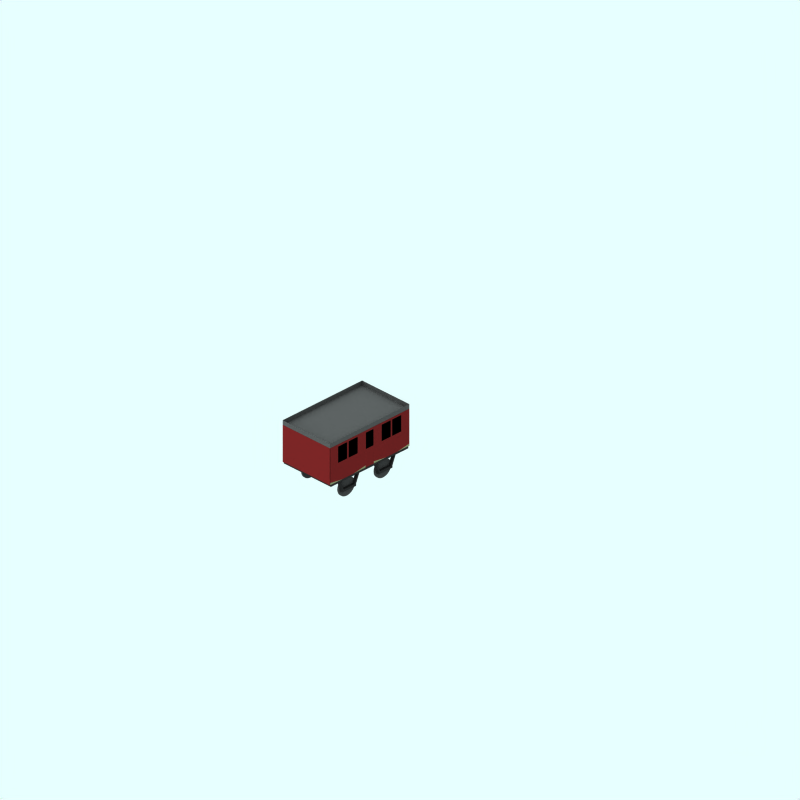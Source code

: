 # Source: 4wheel-tpo-mr.blend  (saved by Blender 2.59.0; exported with 4.5.12 LTS)
import bpy
from mathutils import Matrix  # noqa: F401  (used for matrix-valued properties, if any)

bpy.ops.wm.read_factory_settings(use_empty=True)
scene = bpy.context.scene
scene.name = 'Scene'

# ---- collections
col_collection_1 = bpy.data.collections.new('Collection 1'); scene.collection.children.link(col_collection_1)
col_collection_2 = bpy.data.collections.new('Collection 2'); scene.collection.children.link(col_collection_2)
col_collection_3 = bpy.data.collections.new('Collection 3'); scene.collection.children.link(col_collection_3)
col_collection_11 = bpy.data.collections.new('Collection 11'); scene.collection.children.link(col_collection_11)
col_collection_11.hide_render = True
col_collection_11.hide_viewport = True

# ---- materials (node trees are filled in below, after node groups)
mat_interior = bpy.data.materials.new('Interior')
mat_interior.alpha_threshold = 0.0
mat_interior.preview_render_type = 'FLAT'
mat_interior.diffuse_color = (0.0, 0.0, 0.0, 1.0)
mat_interior.roughness = 0.5
mat_interior.line_color = (0.0, 0.0, 0.0, 1.0)
mat_maincolour1 = bpy.data.materials.new('MainColour1')
mat_maincolour1.alpha_threshold = 0.0
mat_maincolour1.preview_render_type = 'CUBE'
mat_maincolour1.diffuse_color = (0.35, 0.1008, 0.1008, 1.0)
mat_maincolour1.specular_color = (1.0, 0.9999, 0.9999)
mat_maincolour1.roughness = 0.5
mat_maincolour1.line_color = (0.0, 0.0, 0.0, 1.0)
mat_maincolour3 = bpy.data.materials.new('MainColour3')
mat_maincolour3.alpha_threshold = 0.0
mat_maincolour3.preview_render_type = 'FLAT'
mat_maincolour3.diffuse_color = (0.4168, 0.435, 0.3154, 1.0)
mat_maincolour3.roughness = 0.5
mat_maincolour3.line_color = (0.0, 0.0, 0.0, 1.0)
mat_roof = bpy.data.materials.new('Roof')
mat_roof.alpha_threshold = 0.0
mat_roof.preview_render_type = 'FLAT'
mat_roof.diffuse_color = (0.2513, 0.2513, 0.2513, 1.0)
mat_roof.roughness = 0.5
mat_roof.line_color = (0.0, 0.0, 0.0, 1.0)
mat_underframe = bpy.data.materials.new('Underframe')
mat_underframe.alpha_threshold = 0.0
mat_underframe.preview_render_type = 'FLAT'
mat_underframe.diffuse_color = (0.1334, 0.1334, 0.1334, 1.0)
mat_underframe.roughness = 0.5
mat_underframe.line_color = (0.0, 0.0, 0.0, 1.0)
mat_wheel = bpy.data.materials.new('wheel')
mat_wheel.alpha_threshold = 0.0
mat_wheel.preview_render_type = 'FLAT'
mat_wheel.diffuse_color = (0.2144, 0.2144, 0.2144, 1.0)
mat_wheel.roughness = 0.5
mat_wheel.line_color = (0.0, 0.0, 0.0, 1.0)
mat_underframe_001 = bpy.data.materials.new('Underframe.001')
mat_underframe_001.alpha_threshold = 0.0
mat_underframe_001.diffuse_color = (0.1067, 0.1067, 0.1067, 1.0)
mat_underframe_001.specular_color = (0.5, 0.5, 0.5)
mat_underframe_001.roughness = 0.5
mat_underframe_001.line_color = (0.0, 0.0, 0.0, 1.0)

# ---- material node trees

# ---- world
world_world = bpy.data.worlds.new('World'); scene.world = world_world
world_world.color = (0.9059, 1.0, 1.0)
world_world.use_sun_shadow = False
world_world.sun_shadow_jitter_overblur = 0.0
world_world.cycles.sampling_method = 'MANUAL'
world_world.cycles.sample_map_resolution = 256

# ---- cameras
cam_camera_001 = bpy.data.cameras.new('Camera.001')
cam_camera_001.type = 'ORTHO'
cam_camera_001.passepartout_alpha = 0.2
cam_camera_001.clip_end = 100.0
cam_camera_001.lens = 35.0
cam_camera_001.ortho_scale = 24.0
cam_camera_001.display_size = 5.91
cam_camera_001.show_passepartout = False
cam_camera_001.show_safe_areas = True
cam_camera_001.dof.focus_distance = 0.0
cam_camera_001.dof.aperture_fstop = 128.0

# ---- lights
light_lamp = bpy.data.lights.new('Lamp', 'SUN')
light_lamp.transmission_factor = 0.0
light_lamp.angle = 1.571
light_lamp.energy = 0.028
light_lamp.shadow_buffer_clip_start = 0.5
light_lamp.shadow_soft_size = 1.0
light_lamp.shadow_cascade_max_distance = 1000.0
light_lamp.cycles.use_multiple_importance_sampling = False

# ---- meshes
me_plane_014 = bpy.data.meshes.new('Plane.014')
me_plane_014.from_pydata([(-0.22, 2.7, 0.99), (-0.22, 1.3, 0.99), (-4.06, 1.3, 0.99), (-4.06, 2.7, 0.99)], [], [(0, 3, 2, 1)])
me_plane_014.materials.append(mat_interior)
me_plane_014.use_remesh_preserve_volume = False
me_plane_014.use_remesh_preserve_attributes = False
me_plane_014.use_mirror_vertex_groups = False
me_plane_014.update()
me_plane_015 = bpy.data.meshes.new('Plane.015')
me_plane_015.from_pydata([(-2.77, 1.83, 1.0), (-2.77, 1.23, 1.0), (-4.07, 1.23, 1.0), (-4.07, 1.83, 1.0), (-3.62, 1.73, 1.0), (-3.62, 1.13, 1.0), (-3.215, 1.73, 1.0), (-3.215, 1.13, 1.0)], [], [(5, 7, 6, 4), (3, 2, 5, 4), (0, 6, 7, 1)])
me_plane_015.materials.append(mat_maincolour1)
me_plane_015.use_remesh_preserve_volume = False
me_plane_015.use_remesh_preserve_attributes = False
me_plane_015.use_mirror_vertex_groups = False
me_plane_015.update()
me_plane_011 = bpy.data.meshes.new('Plane.011')
me_plane_011.from_pydata([(-4.07, 1.83, 1.0), (-4.07, 1.93, 1.0), (-3.452, 1.93, 1.0), (-3.62, 1.73, 1.0), (-4.005, 1.93, 1.0), (-4.005, 2.63, 1.0), (-4.07, 2.63, 1.0), (-4.07, 2.73, 1.0), (-3.62, 2.73, 1.0), (-3.774, 1.93, 1.0), (-3.452, 2.63, 1.0), (-3.774, 2.63, 1.0), (-3.065, 2.63, 1.0), (-3.387, 2.63, 1.0), (-3.065, 1.93, 1.0), (-3.22, 2.73, 1.0), (-2.769, 2.73, 1.0), (-2.769, 2.63, 1.0), (-2.834, 2.63, 1.0), (-2.834, 1.93, 1.0), (-3.219, 1.73, 1.0), (-3.387, 1.93, 1.0), (-2.769, 1.93, 1.0), (-2.769, 1.83, 1.0)], [], [(4, 0, 3), (1, 0, 4), (1, 4, 5, 6), (6, 5, 8, 7), (2, 9, 3), (9, 4, 3), (5, 11, 10, 8), (18, 12, 13, 15), (14, 19, 20), (21, 14, 20), (17, 18, 15, 16), (22, 19, 18, 17), (22, 23, 19), (19, 23, 20), (2, 3, 20, 21), (2, 21, 13, 10), (8, 10, 13, 15), (4, 9, 11, 5), (12, 18, 19, 14)])
me_plane_011.materials.append(mat_maincolour1)
me_plane_011.use_remesh_preserve_volume = False
me_plane_011.use_remesh_preserve_attributes = False
me_plane_011.use_mirror_vertex_groups = False
me_plane_011.update()
me_plane_010 = bpy.data.meshes.new('Plane.010')
me_plane_010.from_pydata([(-2.32, 1.93, 1.0), (-2.32, 1.73, 1.0), (-1.915, 1.93, 1.0), (-1.915, 1.73, 1.0), (-2.298, 1.93, 1.0), (-1.936, 1.93, 1.0), (-1.936, 2.63, 1.0), (-1.915, 2.63, 1.0), (-2.32, 2.63, 1.0), (-2.298, 2.63, 1.0), (-1.915, 2.73, 1.0), (-2.32, 2.73, 1.0)], [], [(4, 1, 3), (4, 0, 1), (2, 5, 3), (5, 4, 3), (5, 2, 7, 6), (0, 4, 9, 8), (6, 10, 11, 9), (8, 9, 11), (6, 7, 10)])
me_plane_010.materials.append(mat_maincolour1)
me_plane_010.use_remesh_preserve_volume = False
me_plane_010.use_remesh_preserve_attributes = False
me_plane_010.use_mirror_vertex_groups = False
me_plane_010.update()
me_plane_009 = bpy.data.meshes.new('Plane.009')
me_plane_009.from_pydata([(-2.32, 1.73, 1.0), (-2.32, 1.13, 1.0), (-1.915, 1.73, 1.0), (-1.915, 1.13, 1.0)], [], [(2, 0, 1, 3)])
me_plane_009.materials.append(mat_maincolour1)
me_plane_009.use_remesh_preserve_volume = False
me_plane_009.use_remesh_preserve_attributes = False
me_plane_009.use_mirror_vertex_groups = False
me_plane_009.update()
me_plane_008 = bpy.data.meshes.new('Plane.008')
me_plane_008.from_pydata([(-2.77, 1.23, 1.0), (-4.07, 1.23, 1.0), (-3.62, 1.13, 1.0), (-3.215, 1.13, 1.0), (-2.77, 1.13, 1.0), (-4.07, 1.13, 1.0)], [(2, 3)], [(1, 5, 2), (0, 3, 4)])
me_plane_008.materials.append(mat_maincolour3)
me_plane_008.use_remesh_preserve_volume = False
me_plane_008.use_remesh_preserve_attributes = False
me_plane_008.use_mirror_vertex_groups = False
me_plane_008.update()
me_plane_006 = bpy.data.meshes.new('Plane.006')
me_plane_006.from_pydata([(-2.77, 1.23, 1.0), (-4.07, 1.23, 1.0), (-3.62, 1.13, 1.0), (-3.215, 1.13, 1.0), (-2.77, 1.13, 1.0), (-4.07, 1.13, 1.0)], [(2, 3)], [(1, 5, 2), (0, 3, 4)])
me_plane_006.materials.append(mat_maincolour3)
me_plane_006.use_remesh_preserve_volume = False
me_plane_006.use_remesh_preserve_attributes = False
me_plane_006.use_mirror_vertex_groups = False
me_plane_006.update()
me_plane_005 = bpy.data.meshes.new('Plane.005')
me_plane_005.from_pydata([(-4.07, 1.83, 1.0), (-4.07, 1.93, 1.0), (-3.452, 1.93, 1.0), (-3.62, 1.73, 1.0), (-4.005, 1.93, 1.0), (-4.005, 2.63, 1.0), (-4.07, 2.63, 1.0), (-4.07, 2.73, 1.0), (-3.62, 2.73, 1.0), (-3.774, 1.93, 1.0), (-3.452, 2.63, 1.0), (-3.774, 2.63, 1.0), (-3.065, 2.63, 1.0), (-3.387, 2.63, 1.0), (-3.065, 1.93, 1.0), (-3.22, 2.73, 1.0), (-2.769, 2.73, 1.0), (-2.769, 2.63, 1.0), (-2.834, 2.63, 1.0), (-2.834, 1.93, 1.0), (-3.219, 1.73, 1.0), (-3.387, 1.93, 1.0), (-2.769, 1.93, 1.0), (-2.769, 1.83, 1.0)], [], [(4, 0, 3), (1, 0, 4), (1, 4, 5, 6), (6, 5, 8, 7), (2, 9, 3), (9, 4, 3), (5, 11, 10, 8), (18, 12, 13, 15), (14, 19, 20), (21, 14, 20), (17, 18, 15, 16), (22, 19, 18, 17), (22, 23, 19), (19, 23, 20), (2, 3, 20, 21), (2, 21, 13, 10), (8, 10, 13, 15), (4, 9, 11, 5), (12, 18, 19, 14)])
me_plane_005.materials.append(mat_maincolour1)
me_plane_005.use_remesh_preserve_volume = False
me_plane_005.use_remesh_preserve_attributes = False
me_plane_005.use_mirror_vertex_groups = False
me_plane_005.update()
me_plane_004 = bpy.data.meshes.new('Plane.004')
me_plane_004.from_pydata([(-2.77, 1.83, 1.0), (-2.77, 1.23, 1.0), (-4.07, 1.23, 1.0), (-4.07, 1.83, 1.0), (-3.62, 1.73, 1.0), (-3.62, 1.13, 1.0), (-3.215, 1.73, 1.0), (-3.215, 1.13, 1.0)], [], [(5, 7, 6, 4), (3, 2, 5, 4), (0, 6, 7, 1)])
me_plane_004.materials.append(mat_maincolour1)
me_plane_004.use_remesh_preserve_volume = False
me_plane_004.use_remesh_preserve_attributes = False
me_plane_004.use_mirror_vertex_groups = False
me_plane_004.update()
me_plane_003 = bpy.data.meshes.new('Plane.003')
me_plane_003.from_pydata([(-2.77, 1.83, 1.0), (-2.77, 1.23, 1.0), (-4.07, 1.23, 1.0), (-4.07, 1.83, 1.0), (-3.62, 1.73, 1.0), (-3.62, 1.13, 1.0), (-3.215, 1.73, 1.0), (-3.215, 1.13, 1.0)], [], [(5, 7, 6, 4), (3, 2, 5, 4), (0, 6, 7, 1)])
me_plane_003.materials.append(mat_maincolour1)
me_plane_003.use_remesh_preserve_volume = False
me_plane_003.use_remesh_preserve_attributes = False
me_plane_003.use_mirror_vertex_groups = False
me_plane_003.update()
me_plane_001 = bpy.data.meshes.new('Plane.001')
me_plane_001.from_pydata([(-4.07, 1.83, 1.0), (-4.07, 1.93, 1.0), (-3.452, 1.93, 1.0), (-3.62, 1.73, 1.0), (-4.005, 1.93, 1.0), (-4.005, 2.63, 1.0), (-4.07, 2.63, 1.0), (-4.07, 2.73, 1.0), (-3.62, 2.73, 1.0), (-3.774, 1.93, 1.0), (-3.452, 2.63, 1.0), (-3.774, 2.63, 1.0), (-3.065, 2.63, 1.0), (-3.387, 2.63, 1.0), (-3.065, 1.93, 1.0), (-3.22, 2.73, 1.0), (-2.769, 2.73, 1.0), (-2.769, 2.63, 1.0), (-2.834, 2.63, 1.0), (-2.834, 1.93, 1.0), (-3.219, 1.73, 1.0), (-3.387, 1.93, 1.0), (-2.769, 1.93, 1.0), (-2.769, 1.83, 1.0)], [], [(4, 0, 3), (1, 0, 4), (1, 4, 5, 6), (6, 5, 8, 7), (2, 9, 3), (9, 4, 3), (5, 11, 10, 8), (18, 12, 13, 15), (14, 19, 20), (21, 14, 20), (17, 18, 15, 16), (22, 19, 18, 17), (22, 23, 19), (19, 23, 20), (2, 3, 20, 21), (2, 21, 13, 10), (8, 10, 13, 15), (4, 9, 11, 5), (12, 18, 19, 14)])
me_plane_001.materials.append(mat_maincolour1)
me_plane_001.use_remesh_preserve_volume = False
me_plane_001.use_remesh_preserve_attributes = False
me_plane_001.use_mirror_vertex_groups = False
me_plane_001.update()
me_plane = bpy.data.meshes.new('Plane')
me_plane.from_pydata([(-2.77, 1.23, 1.0), (-4.07, 1.23, 1.0), (-3.62, 1.13, 1.0), (-3.215, 1.13, 1.0), (-2.77, 1.13, 1.0), (-4.07, 1.13, 1.0)], [(2, 3)], [(1, 5, 2), (0, 3, 4)])
me_plane.materials.append(mat_maincolour3)
me_plane.use_remesh_preserve_volume = False
me_plane.use_remesh_preserve_attributes = False
me_plane.use_mirror_vertex_groups = False
me_plane.update()
me_plane_088 = bpy.data.meshes.new('Plane.088')
me_plane_088.from_pydata([(1.0, 1.83, 0.17), (1.0, 1.13, 0.17), (-1.0, 1.13, 0.17), (-1.0, 1.83, 0.17)], [], [(0, 3, 2, 1)])
me_plane_088.materials.append(mat_maincolour1)
me_plane_088.use_remesh_preserve_volume = False
me_plane_088.use_remesh_preserve_attributes = False
me_plane_088.use_mirror_vertex_groups = False
me_plane_088.update()
me_plane_087 = bpy.data.meshes.new('Plane.087')
me_plane_087.from_pydata([(1.0, 2.73, 0.17), (1.0, 1.83, 0.17), (-1.0, 1.83, 0.17), (-1.0, 2.73, 0.17)], [], [(0, 3, 2, 1)])
me_plane_087.materials.append(mat_maincolour1)
me_plane_087.use_remesh_preserve_volume = False
me_plane_087.use_remesh_preserve_attributes = False
me_plane_087.use_mirror_vertex_groups = False
me_plane_087.update()
me_plane_086 = bpy.data.meshes.new('Plane.086')
me_plane_086.from_pydata([(1.0, 2.73, 4.07), (1.0, 1.83, 4.07), (-1.0, 1.83, 4.07), (-1.0, 2.73, 4.07)], [], [(0, 3, 2, 1)])
me_plane_086.materials.append(mat_maincolour1)
me_plane_086.use_remesh_preserve_volume = False
me_plane_086.use_remesh_preserve_attributes = False
me_plane_086.use_mirror_vertex_groups = False
me_plane_086.update()
me_plane_047 = bpy.data.meshes.new('Plane.047')
me_plane_047.from_pydata([(-2.32, 1.93, 1.0), (-2.32, 1.73, 1.0), (-1.915, 1.93, 1.0), (-1.915, 1.73, 1.0), (-2.298, 1.93, 1.0), (-1.936, 1.93, 1.0), (-1.936, 2.63, 1.0), (-1.915, 2.63, 1.0), (-2.32, 2.63, 1.0), (-2.298, 2.63, 1.0), (-1.915, 2.73, 1.0), (-2.32, 2.73, 1.0)], [], [(4, 1, 3), (4, 0, 1), (2, 5, 3), (5, 4, 3), (5, 2, 7, 6), (0, 4, 9, 8), (6, 10, 11, 9), (8, 9, 11), (6, 7, 10)])
me_plane_047.materials.append(mat_maincolour1)
me_plane_047.use_remesh_preserve_volume = False
me_plane_047.use_remesh_preserve_attributes = False
me_plane_047.use_mirror_vertex_groups = False
me_plane_047.update()
me_plane_040 = bpy.data.meshes.new('Plane.040')
me_plane_040.from_pydata([(-0.22, 2.7, 0.99), (-0.22, 1.3, 0.99), (-4.06, 1.3, 0.99), (-4.06, 2.7, 0.99)], [], [(0, 3, 2, 1)])
me_plane_040.materials.append(mat_interior)
me_plane_040.use_remesh_preserve_volume = False
me_plane_040.use_remesh_preserve_attributes = False
me_plane_040.use_mirror_vertex_groups = False
me_plane_040.update()
me_plane_036 = bpy.data.meshes.new('Plane.036')
me_plane_036.from_pydata([(-2.77, 1.23, 1.0), (-4.07, 1.23, 1.0), (-3.62, 1.13, 1.0), (-3.215, 1.13, 1.0), (-2.77, 1.13, 1.0), (-4.07, 1.13, 1.0)], [(2, 3)], [(1, 5, 2), (0, 3, 4)])
me_plane_036.materials.append(mat_maincolour3)
me_plane_036.use_remesh_preserve_volume = False
me_plane_036.use_remesh_preserve_attributes = False
me_plane_036.use_mirror_vertex_groups = False
me_plane_036.update()
me_plane_035 = bpy.data.meshes.new('Plane.035')
me_plane_035.from_pydata([(1.0, -0.17, 2.73), (1.0, -4.07, 2.73), (-1.0, -4.07, 2.73), (-1.0, -0.17, 2.73), (1.0, -4.07, 2.93), (-1.0, -4.07, 2.93), (1.0, -0.17, 2.93), (-1.0, -0.17, 2.93)], [], [(0, 3, 2, 1), (1, 2, 5, 4), (0, 1, 4, 6), (3, 0, 6, 7), (2, 3, 7, 5)])
me_plane_035.materials.append(mat_roof)
me_plane_035.use_remesh_preserve_volume = False
me_plane_035.use_remesh_preserve_attributes = False
me_plane_035.use_mirror_vertex_groups = False
me_plane_035.update()
me_plane_024 = bpy.data.meshes.new('Plane.024')
me_plane_024.from_pydata([(-2.32, 1.73, 1.0), (-2.32, 1.13, 1.0), (-1.915, 1.73, 1.0), (-1.915, 1.13, 1.0)], [], [(2, 0, 1, 3)])
me_plane_024.materials.append(mat_maincolour1)
me_plane_024.use_remesh_preserve_volume = False
me_plane_024.use_remesh_preserve_attributes = False
me_plane_024.use_mirror_vertex_groups = False
me_plane_024.update()
me_plane_019 = bpy.data.meshes.new('Plane.019')
me_plane_019.from_pydata([(-2.32, 1.93, 1.0), (-2.32, 1.73, 1.0), (-1.915, 1.93, 1.0), (-1.915, 1.73, 1.0), (-2.298, 1.93, 1.0), (-1.936, 1.93, 1.0), (-1.936, 2.63, 1.0), (-1.915, 2.63, 1.0), (-2.32, 2.63, 1.0), (-2.298, 2.63, 1.0), (-1.915, 2.73, 1.0), (-2.32, 2.73, 1.0)], [], [(4, 1, 3), (4, 0, 1), (2, 5, 3), (5, 4, 3), (5, 2, 7, 6), (0, 4, 9, 8), (6, 10, 11, 9), (8, 9, 11), (6, 7, 10)])
me_plane_019.materials.append(mat_maincolour1)
me_plane_019.use_remesh_preserve_volume = False
me_plane_019.use_remesh_preserve_attributes = False
me_plane_019.use_mirror_vertex_groups = False
me_plane_019.update()
me_plane_013 = bpy.data.meshes.new('Plane.013')
me_plane_013.from_pydata([(-4.07, 1.83, 1.0), (-4.07, 1.93, 1.0), (-3.452, 1.93, 1.0), (-3.62, 1.73, 1.0), (-4.005, 1.93, 1.0), (-4.005, 2.63, 1.0), (-4.07, 2.63, 1.0), (-4.07, 2.73, 1.0), (-3.62, 2.73, 1.0), (-3.774, 1.93, 1.0), (-3.452, 2.63, 1.0), (-3.774, 2.63, 1.0), (-3.065, 2.63, 1.0), (-3.387, 2.63, 1.0), (-3.065, 1.93, 1.0), (-3.22, 2.73, 1.0), (-2.769, 2.73, 1.0), (-2.769, 2.63, 1.0), (-2.834, 2.63, 1.0), (-2.834, 1.93, 1.0), (-3.219, 1.73, 1.0), (-3.387, 1.93, 1.0), (-2.769, 1.93, 1.0), (-2.769, 1.83, 1.0)], [], [(4, 0, 3), (1, 0, 4), (1, 4, 5, 6), (6, 5, 8, 7), (2, 9, 3), (9, 4, 3), (5, 11, 10, 8), (18, 12, 13, 15), (14, 19, 20), (21, 14, 20), (17, 18, 15, 16), (22, 19, 18, 17), (22, 23, 19), (19, 23, 20), (2, 3, 20, 21), (2, 21, 13, 10), (8, 10, 13, 15), (4, 9, 11, 5), (12, 18, 19, 14)])
me_plane_013.materials.append(mat_maincolour1)
me_plane_013.use_remesh_preserve_volume = False
me_plane_013.use_remesh_preserve_attributes = False
me_plane_013.use_mirror_vertex_groups = False
me_plane_013.update()
me_plane_012 = bpy.data.meshes.new('Plane.012')
me_plane_012.from_pydata([(-2.77, 1.83, 1.0), (-2.77, 1.23, 1.0), (-4.07, 1.23, 1.0), (-4.07, 1.83, 1.0), (-3.62, 1.73, 1.0), (-3.62, 1.13, 1.0), (-3.215, 1.73, 1.0), (-3.215, 1.13, 1.0)], [], [(5, 7, 6, 4), (3, 2, 5, 4), (0, 6, 7, 1)])
me_plane_012.materials.append(mat_maincolour1)
me_plane_012.use_remesh_preserve_volume = False
me_plane_012.use_remesh_preserve_attributes = False
me_plane_012.use_mirror_vertex_groups = False
me_plane_012.update()
me_plane_007 = bpy.data.meshes.new('Plane.007')
me_plane_007.from_pydata([(1.0, 1.83, 4.07), (1.0, 1.13, 4.07), (-1.0, 1.13, 4.07), (-1.0, 1.83, 4.07)], [], [(0, 3, 2, 1)])
me_plane_007.materials.append(mat_maincolour1)
me_plane_007.use_remesh_preserve_volume = False
me_plane_007.use_remesh_preserve_attributes = False
me_plane_007.use_mirror_vertex_groups = False
me_plane_007.update()
me_cube_076 = bpy.data.meshes.new('Cube.076')
me_cube_076.from_pydata([(-2.325, 0.4422, 0.6991), (-2.325, 0.5422, 0.6991), (-2.325, 0.4422, 0.7991), (-2.325, 0.5422, 0.7991), (-2.995, 0.4422, 0.6991), (-2.995, 0.5422, 0.6991), (-2.995, 0.4422, 0.7991), (-2.995, 0.5422, 0.7991)], [], [(0, 2, 3, 1), (4, 6, 7, 5), (2, 6, 7, 3), (1, 3, 7, 5), (0, 4, 6, 2), (0, 1, 5, 4)])
me_cube_076.materials.append(mat_underframe)
me_cube_076.use_remesh_preserve_volume = False
me_cube_076.use_remesh_preserve_attributes = False
me_cube_076.use_mirror_vertex_groups = False
me_cube_076.update()
me_cube_075 = bpy.data.meshes.new('Cube.075')
me_cube_075.from_pydata([(-2.925, 0.5422, 0.6991), (-3.125, 1.042, 0.6991), (-2.925, 0.5422, 0.7991), (-3.125, 1.042, 0.7991), (-2.995, 0.5422, 0.6991), (-3.195, 1.042, 0.6991), (-2.995, 0.5422, 0.7991), (-3.195, 1.042, 0.7991)], [], [(0, 2, 3, 1), (4, 6, 7, 5), (2, 6, 7, 3), (1, 3, 7, 5), (0, 4, 6, 2), (0, 1, 5, 4)])
me_cube_075.materials.append(mat_underframe)
me_cube_075.use_remesh_preserve_volume = False
me_cube_075.use_remesh_preserve_attributes = False
me_cube_075.use_mirror_vertex_groups = False
me_cube_075.update()
me_cube_074 = bpy.data.meshes.new('Cube.074')
me_cube_074.from_pydata([(2.395, 0.5422, 0.6991), (2.195, 1.042, 0.6991), (2.395, 0.5422, 0.7991), (2.195, 1.042, 0.7991), (2.325, 0.5422, 0.6991), (2.125, 1.042, 0.6991), (2.325, 0.5422, 0.7991), (2.125, 1.042, 0.7991)], [], [(0, 2, 3, 1), (4, 6, 7, 5), (2, 6, 7, 3), (1, 3, 7, 5), (0, 4, 6, 2), (0, 1, 5, 4)])
me_cube_074.materials.append(mat_underframe)
me_cube_074.use_remesh_preserve_volume = False
me_cube_074.use_remesh_preserve_attributes = False
me_cube_074.use_mirror_vertex_groups = False
me_cube_074.update()
me_cube_073 = bpy.data.meshes.new('Cube.073')
me_cube_073.from_pydata([(1.195, 0.5422, 0.6991), (0.995, 1.042, 0.6991), (1.195, 0.5422, 0.7991), (0.995, 1.042, 0.7991), (1.125, 0.5422, 0.6991), (0.925, 1.042, 0.6991), (1.125, 0.5422, 0.7991), (0.925, 1.042, 0.7991)], [], [(0, 2, 3, 1), (4, 6, 7, 5), (2, 6, 7, 3), (1, 3, 7, 5), (0, 4, 6, 2), (0, 1, 5, 4)])
me_cube_073.materials.append(mat_underframe)
me_cube_073.use_remesh_preserve_volume = False
me_cube_073.use_remesh_preserve_attributes = False
me_cube_073.use_mirror_vertex_groups = False
me_cube_073.update()
me_cube_072 = bpy.data.meshes.new('Cube.072')
me_cube_072.from_pydata([(-1.725, 0.5422, 0.6991), (-1.925, 1.042, 0.6991), (-1.725, 0.5422, 0.7991), (-1.925, 1.042, 0.7991), (-1.795, 0.5422, 0.6991), (-1.995, 1.042, 0.6991), (-1.795, 0.5422, 0.7991), (-1.995, 1.042, 0.7991)], [], [(0, 2, 3, 1), (4, 6, 7, 5), (2, 6, 7, 3), (1, 3, 7, 5), (0, 4, 6, 2), (0, 1, 5, 4)])
me_cube_072.materials.append(mat_underframe)
me_cube_072.use_remesh_preserve_volume = False
me_cube_072.use_remesh_preserve_attributes = False
me_cube_072.use_mirror_vertex_groups = False
me_cube_072.update()
me_cube_071 = bpy.data.meshes.new('Cube.071')
me_cube_071.from_pydata([(-1.125, 0.4422, 0.6991), (-1.125, 0.5422, 0.6991), (-1.125, 0.4422, 0.7991), (-1.125, 0.5422, 0.7991), (-1.795, 0.4422, 0.6991), (-1.795, 0.5422, 0.6991), (-1.795, 0.4422, 0.7991), (-1.795, 0.5422, 0.7991)], [], [(0, 2, 3, 1), (4, 6, 7, 5), (2, 6, 7, 3), (1, 3, 7, 5), (0, 4, 6, 2), (0, 1, 5, 4)])
me_cube_071.materials.append(mat_underframe)
me_cube_071.use_remesh_preserve_volume = False
me_cube_071.use_remesh_preserve_attributes = False
me_cube_071.use_mirror_vertex_groups = False
me_cube_071.update()
me_cube_060 = bpy.data.meshes.new('Cube.060')
me_cube_060.from_pydata([(-1.125, 0.4422, 0.6936), (-1.125, 0.5422, 0.6936), (-1.125, 0.4422, 0.7936), (-1.125, 0.5422, 0.7936), (-1.795, 0.4422, 0.6936), (-1.795, 0.5422, 0.6936), (-1.795, 0.4422, 0.7936), (-1.795, 0.5422, 0.7936)], [], [(0, 2, 3, 1), (4, 6, 7, 5), (2, 6, 7, 3), (1, 3, 7, 5), (0, 4, 6, 2), (0, 1, 5, 4)])
me_cube_060.materials.append(mat_underframe)
me_cube_060.use_remesh_preserve_volume = False
me_cube_060.use_remesh_preserve_attributes = False
me_cube_060.use_mirror_vertex_groups = False
me_cube_060.update()
me_cube_059 = bpy.data.meshes.new('Cube.059')
me_cube_059.from_pydata([(-1.725, 0.5422, 0.6936), (-1.925, 1.042, 0.6936), (-1.725, 0.5422, 0.7936), (-1.925, 1.042, 0.7936), (-1.795, 0.5422, 0.6936), (-1.995, 1.042, 0.6936), (-1.795, 0.5422, 0.7936), (-1.995, 1.042, 0.7936)], [], [(0, 2, 3, 1), (4, 6, 7, 5), (2, 6, 7, 3), (1, 3, 7, 5), (0, 4, 6, 2), (0, 1, 5, 4)])
me_cube_059.materials.append(mat_underframe)
me_cube_059.use_remesh_preserve_volume = False
me_cube_059.use_remesh_preserve_attributes = False
me_cube_059.use_mirror_vertex_groups = False
me_cube_059.update()
me_cube_058 = bpy.data.meshes.new('Cube.058')
me_cube_058.from_pydata([(1.195, 0.5422, 0.6936), (0.995, 1.042, 0.6936), (1.195, 0.5422, 0.7936), (0.995, 1.042, 0.7936), (1.125, 0.5422, 0.6936), (0.925, 1.042, 0.6936), (1.125, 0.5422, 0.7936), (0.925, 1.042, 0.7936)], [], [(0, 2, 3, 1), (4, 6, 7, 5), (2, 6, 7, 3), (1, 3, 7, 5), (0, 4, 6, 2), (0, 1, 5, 4)])
me_cube_058.materials.append(mat_underframe)
me_cube_058.use_remesh_preserve_volume = False
me_cube_058.use_remesh_preserve_attributes = False
me_cube_058.use_mirror_vertex_groups = False
me_cube_058.update()
me_cube_057 = bpy.data.meshes.new('Cube.057')
me_cube_057.from_pydata([(2.395, 0.5422, 0.6936), (2.195, 1.042, 0.6936), (2.395, 0.5422, 0.7936), (2.195, 1.042, 0.7936), (2.325, 0.5422, 0.6936), (2.125, 1.042, 0.6936), (2.325, 0.5422, 0.7936), (2.125, 1.042, 0.7936)], [], [(0, 2, 3, 1), (4, 6, 7, 5), (2, 6, 7, 3), (1, 3, 7, 5), (0, 4, 6, 2), (0, 1, 5, 4)])
me_cube_057.materials.append(mat_underframe)
me_cube_057.use_remesh_preserve_volume = False
me_cube_057.use_remesh_preserve_attributes = False
me_cube_057.use_mirror_vertex_groups = False
me_cube_057.update()
me_cube_056 = bpy.data.meshes.new('Cube.056')
me_cube_056.from_pydata([(-2.925, 0.5422, 0.6936), (-3.125, 1.042, 0.6936), (-2.925, 0.5422, 0.7936), (-3.125, 1.042, 0.7936), (-2.995, 0.5422, 0.6936), (-3.195, 1.042, 0.6936), (-2.995, 0.5422, 0.7936), (-3.195, 1.042, 0.7936)], [], [(0, 2, 3, 1), (4, 6, 7, 5), (2, 6, 7, 3), (1, 3, 7, 5), (0, 4, 6, 2), (0, 1, 5, 4)])
me_cube_056.materials.append(mat_underframe)
me_cube_056.use_remesh_preserve_volume = False
me_cube_056.use_remesh_preserve_attributes = False
me_cube_056.use_mirror_vertex_groups = False
me_cube_056.update()
me_cube_055 = bpy.data.meshes.new('Cube.055')
me_cube_055.from_pydata([(-2.325, 0.4422, 0.6936), (-2.325, 0.5422, 0.6936), (-2.325, 0.4422, 0.7936), (-2.325, 0.5422, 0.7936), (-2.995, 0.4422, 0.6936), (-2.995, 0.5422, 0.6936), (-2.995, 0.4422, 0.7936), (-2.995, 0.5422, 0.7936)], [], [(0, 2, 3, 1), (4, 6, 7, 5), (2, 6, 7, 3), (1, 3, 7, 5), (0, 4, 6, 2), (0, 1, 5, 4)])
me_cube_055.materials.append(mat_underframe)
me_cube_055.use_remesh_preserve_volume = False
me_cube_055.use_remesh_preserve_attributes = False
me_cube_055.use_mirror_vertex_groups = False
me_cube_055.update()
me_cylinder_014 = bpy.data.meshes.new('Cylinder.014')
me_cylinder_014.from_pydata([(-1.756, 0.2427, 0.6039), (-1.805, 0.3027, 0.6039), (-1.842, 0.3711, 0.6039), (-1.864, 0.4454, 0.6039), (-1.872, 0.5227, 0.6039), (-1.864, 0.5999, 0.6039), (-1.842, 0.6742, 0.6039), (-1.805, 0.7427, 0.6039), (-1.756, 0.8027, 0.6039), (-1.696, 0.8519, 0.6039), (-1.628, 0.8885, 0.6039), (-1.553, 0.911, 0.6039), (-1.476, 0.9187, 0.6039), (-1.399, 0.911, 0.6039), (-1.324, 0.8885, 0.6039), (-1.256, 0.8519, 0.6039), (-1.196, 0.8027, 0.6039), (-1.147, 0.7427, 0.6039), (-1.11, 0.6742, 0.6039), (-1.088, 0.5999, 0.6039), (-1.08, 0.5227, 0.6039), (-1.088, 0.4454, 0.6039), (-1.11, 0.3711, 0.6039), (-1.147, 0.3027, 0.6039), (-1.196, 0.2427, 0.6039), (-1.256, 0.1934, 0.6039), (-1.324, 0.1568, 0.6039), (-1.399, 0.1343, 0.6039), (-1.476, 0.1267, 0.6039), (-1.553, 0.1343, 0.6039), (-1.628, 0.1568, 0.6039), (-1.696, 0.1934, 0.6039), (-1.756, 0.2427, 0.5439), (-1.805, 0.3027, 0.5439), (-1.842, 0.3711, 0.5439), (-1.864, 0.4454, 0.5439), (-1.872, 0.5227, 0.5439), (-1.864, 0.5999, 0.5439), (-1.842, 0.6742, 0.5439), (-1.805, 0.7427, 0.5439), (-1.756, 0.8027, 0.5439), (-1.696, 0.8519, 0.5439), (-1.628, 0.8885, 0.5439), (-1.553, 0.911, 0.5439), (-1.476, 0.9187, 0.5439), (-1.399, 0.911, 0.5439), (-1.324, 0.8885, 0.5439), (-1.256, 0.8519, 0.5439), (-1.196, 0.8027, 0.5439), (-1.147, 0.7427, 0.5439), (-1.11, 0.6742, 0.5439), (-1.088, 0.5999, 0.5439), (-1.08, 0.5227, 0.5439), (-1.088, 0.4454, 0.5439), (-1.11, 0.3711, 0.5439), (-1.147, 0.3027, 0.5439), (-1.196, 0.2427, 0.5439), (-1.256, 0.1934, 0.5439), (-1.324, 0.1568, 0.5439), (-1.399, 0.1343, 0.5439), (-1.476, 0.1267, 0.5439), (-1.553, 0.1343, 0.5439), (-1.628, 0.1568, 0.5439), (-1.696, 0.1934, 0.5439), (-1.476, 0.5227, 0.6039), (-1.476, 0.5227, 0.5439)], [], [(64, 0, 1), (65, 33, 32), (64, 1, 2), (65, 34, 33), (64, 2, 3), (65, 35, 34), (64, 3, 4), (65, 36, 35), (64, 4, 5), (65, 37, 36), (64, 5, 6), (65, 38, 37), (64, 6, 7), (65, 39, 38), (64, 7, 8), (65, 40, 39), (64, 8, 9), (65, 41, 40), (64, 9, 10), (65, 42, 41), (64, 10, 11), (65, 43, 42), (64, 11, 12), (65, 44, 43), (64, 12, 13), (65, 45, 44), (64, 13, 14), (65, 46, 45), (64, 14, 15), (65, 47, 46), (64, 15, 16), (65, 48, 47), (64, 16, 17), (65, 49, 48), (64, 17, 18), (65, 50, 49), (64, 18, 19), (65, 51, 50), (64, 19, 20), (65, 52, 51), (64, 20, 21), (65, 53, 52), (64, 21, 22), (65, 54, 53), (64, 22, 23), (65, 55, 54), (64, 23, 24), (65, 56, 55), (64, 24, 25), (65, 57, 56), (64, 25, 26), (65, 58, 57), (64, 26, 27), (65, 59, 58), (64, 27, 28), (65, 60, 59), (64, 28, 29), (65, 61, 60), (64, 29, 30), (65, 62, 61), (64, 30, 31), (65, 63, 62), (31, 0, 64), (65, 32, 63), (0, 32, 33, 1), (1, 33, 34, 2), (2, 34, 35, 3), (3, 35, 36, 4), (4, 36, 37, 5), (5, 37, 38, 6), (6, 38, 39, 7), (7, 39, 40, 8), (8, 40, 41, 9), (9, 41, 42, 10), (10, 42, 43, 11), (11, 43, 44, 12), (12, 44, 45, 13), (13, 45, 46, 14), (14, 46, 47, 15), (15, 47, 48, 16), (16, 48, 49, 17), (17, 49, 50, 18), (18, 50, 51, 19), (19, 51, 52, 20), (20, 52, 53, 21), (21, 53, 54, 22), (22, 54, 55, 23), (23, 55, 56, 24), (24, 56, 57, 25), (25, 57, 58, 26), (26, 58, 59, 27), (27, 59, 60, 28), (28, 60, 61, 29), (29, 61, 62, 30), (30, 62, 63, 31), (32, 0, 31, 63)])
me_cylinder_014.materials.append(mat_wheel)
me_cylinder_014.use_remesh_preserve_volume = False
me_cylinder_014.use_remesh_preserve_attributes = False
me_cylinder_014.use_mirror_vertex_groups = False
me_cylinder_014.update()
me_cylinder_013 = bpy.data.meshes.new('Cylinder.013')
me_cylinder_013.from_pydata([(-1.756, 0.2462, -0.5292), (-1.805, 0.3062, -0.5292), (-1.842, 0.3747, -0.5292), (-1.864, 0.449, -0.5292), (-1.872, 0.5262, -0.5292), (-1.864, 0.6035, -0.5292), (-1.842, 0.6778, -0.5292), (-1.805, 0.7462, -0.5292), (-1.756, 0.8062, -0.5292), (-1.696, 0.8555, -0.5292), (-1.628, 0.8921, -0.5292), (-1.553, 0.9146, -0.5292), (-1.476, 0.9222, -0.5292), (-1.399, 0.9146, -0.5292), (-1.324, 0.8921, -0.5292), (-1.256, 0.8555, -0.5292), (-1.196, 0.8062, -0.5292), (-1.147, 0.7462, -0.5292), (-1.11, 0.6778, -0.5292), (-1.088, 0.6035, -0.5292), (-1.08, 0.5262, -0.5292), (-1.088, 0.449, -0.5292), (-1.11, 0.3747, -0.5292), (-1.147, 0.3062, -0.5292), (-1.196, 0.2462, -0.5292), (-1.256, 0.197, -0.5292), (-1.324, 0.1604, -0.5292), (-1.399, 0.1379, -0.5292), (-1.476, 0.1302, -0.5292), (-1.553, 0.1379, -0.5292), (-1.628, 0.1604, -0.5292), (-1.696, 0.197, -0.5292), (-1.756, 0.2462, -0.5892), (-1.805, 0.3062, -0.5892), (-1.842, 0.3747, -0.5892), (-1.864, 0.449, -0.5892), (-1.872, 0.5262, -0.5892), (-1.864, 0.6035, -0.5892), (-1.842, 0.6778, -0.5892), (-1.805, 0.7462, -0.5892), (-1.756, 0.8062, -0.5892), (-1.696, 0.8555, -0.5892), (-1.628, 0.8921, -0.5892), (-1.553, 0.9146, -0.5892), (-1.476, 0.9222, -0.5892), (-1.399, 0.9146, -0.5892), (-1.324, 0.8921, -0.5892), (-1.256, 0.8555, -0.5892), (-1.196, 0.8062, -0.5892), (-1.147, 0.7462, -0.5892), (-1.11, 0.6778, -0.5892), (-1.088, 0.6035, -0.5892), (-1.08, 0.5262, -0.5892), (-1.088, 0.449, -0.5892), (-1.11, 0.3747, -0.5892), (-1.147, 0.3062, -0.5892), (-1.196, 0.2462, -0.5892), (-1.256, 0.197, -0.5892), (-1.324, 0.1604, -0.5892), (-1.399, 0.1379, -0.5892), (-1.476, 0.1302, -0.5892), (-1.553, 0.1379, -0.5892), (-1.628, 0.1604, -0.5892), (-1.696, 0.197, -0.5892), (-1.476, 0.5262, -0.5292), (-1.476, 0.5262, -0.5892)], [], [(64, 0, 1), (65, 33, 32), (64, 1, 2), (65, 34, 33), (64, 2, 3), (65, 35, 34), (64, 3, 4), (65, 36, 35), (64, 4, 5), (65, 37, 36), (64, 5, 6), (65, 38, 37), (64, 6, 7), (65, 39, 38), (64, 7, 8), (65, 40, 39), (64, 8, 9), (65, 41, 40), (64, 9, 10), (65, 42, 41), (64, 10, 11), (65, 43, 42), (64, 11, 12), (65, 44, 43), (64, 12, 13), (65, 45, 44), (64, 13, 14), (65, 46, 45), (64, 14, 15), (65, 47, 46), (64, 15, 16), (65, 48, 47), (64, 16, 17), (65, 49, 48), (64, 17, 18), (65, 50, 49), (64, 18, 19), (65, 51, 50), (64, 19, 20), (65, 52, 51), (64, 20, 21), (65, 53, 52), (64, 21, 22), (65, 54, 53), (64, 22, 23), (65, 55, 54), (64, 23, 24), (65, 56, 55), (64, 24, 25), (65, 57, 56), (64, 25, 26), (65, 58, 57), (64, 26, 27), (65, 59, 58), (64, 27, 28), (65, 60, 59), (64, 28, 29), (65, 61, 60), (64, 29, 30), (65, 62, 61), (64, 30, 31), (65, 63, 62), (31, 0, 64), (65, 32, 63), (0, 32, 33, 1), (1, 33, 34, 2), (2, 34, 35, 3), (3, 35, 36, 4), (4, 36, 37, 5), (5, 37, 38, 6), (6, 38, 39, 7), (7, 39, 40, 8), (8, 40, 41, 9), (9, 41, 42, 10), (10, 42, 43, 11), (11, 43, 44, 12), (12, 44, 45, 13), (13, 45, 46, 14), (14, 46, 47, 15), (15, 47, 48, 16), (16, 48, 49, 17), (17, 49, 50, 18), (18, 50, 51, 19), (19, 51, 52, 20), (20, 52, 53, 21), (21, 53, 54, 22), (22, 54, 55, 23), (23, 55, 56, 24), (24, 56, 57, 25), (25, 57, 58, 26), (26, 58, 59, 27), (27, 59, 60, 28), (28, 60, 61, 29), (29, 61, 62, 30), (30, 62, 63, 31), (32, 0, 31, 63)])
me_cylinder_013.materials.append(mat_wheel)
me_cylinder_013.use_remesh_preserve_volume = False
me_cylinder_013.use_remesh_preserve_attributes = False
me_cylinder_013.use_mirror_vertex_groups = False
me_cylinder_013.update()
me_cylinder_004 = bpy.data.meshes.new('Cylinder.004')
me_cylinder_004.from_pydata([(-14.9, 4.855, -6.183), (-14.95, 4.915, -6.183), (-14.99, 4.984, -6.183), (-15.01, 5.058, -6.183), (-15.02, 5.135, -6.183), (-15.01, 5.212, -6.183), (-14.99, 5.287, -6.183), (-14.95, 5.355, -6.183), (-14.9, 5.415, -6.183), (-14.84, 5.464, -6.183), (-14.77, 5.501, -6.183), (-14.7, 5.524, -6.183), (-14.62, 5.531, -6.183), (-14.54, 5.524, -6.183), (-14.47, 5.501, -6.183), (-14.4, 5.464, -6.183), (-14.34, 5.415, -6.183), (-14.29, 5.355, -6.183), (-14.25, 5.287, -6.183), (-14.23, 5.212, -6.183), (-14.22, 5.135, -6.183), (-14.23, 5.058, -6.183), (-14.25, 4.984, -6.183), (-14.29, 4.915, -6.183), (-14.34, 4.855, -6.183), (-14.4, 4.806, -6.183), (-14.47, 4.769, -6.183), (-14.54, 4.747, -6.183), (-14.62, 4.739, -6.183), (-14.7, 4.747, -6.183), (-14.77, 4.769, -6.183), (-14.84, 4.806, -6.183), (-14.9, 4.855, 6.357), (-14.95, 4.915, 6.357), (-14.99, 4.984, 6.357), (-15.01, 5.058, 6.357), (-15.02, 5.135, 6.357), (-15.01, 5.212, 6.357), (-14.99, 5.287, 6.357), (-14.95, 5.355, 6.357), (-14.9, 5.415, 6.357), (-14.84, 5.464, 6.357), (-14.77, 5.501, 6.357), (-14.7, 5.524, 6.357), (-14.62, 5.531, 6.357), (-14.54, 5.524, 6.357), (-14.47, 5.501, 6.357), (-14.4, 5.464, 6.357), (-14.34, 5.415, 6.357), (-14.29, 5.355, 6.357), (-14.25, 5.287, 6.357), (-14.23, 5.212, 6.357), (-14.22, 5.135, 6.357), (-14.23, 5.058, 6.357), (-14.25, 4.984, 6.357), (-14.29, 4.915, 6.357), (-14.34, 4.855, 6.357), (-14.4, 4.806, 6.357), (-14.47, 4.769, 6.357), (-14.54, 4.747, 6.357), (-14.62, 4.739, 6.357), (-14.7, 4.747, 6.357), (-14.77, 4.769, 6.357), (-14.84, 4.806, 6.357), (-14.62, 5.135, -6.183), (-14.62, 5.135, 6.357)], [], [(64, 0, 1), (65, 33, 32), (64, 1, 2), (65, 34, 33), (64, 2, 3), (65, 35, 34), (64, 3, 4), (65, 36, 35), (64, 4, 5), (65, 37, 36), (64, 5, 6), (65, 38, 37), (64, 6, 7), (65, 39, 38), (64, 7, 8), (65, 40, 39), (64, 8, 9), (65, 41, 40), (64, 9, 10), (65, 42, 41), (64, 10, 11), (65, 43, 42), (64, 11, 12), (65, 44, 43), (64, 12, 13), (65, 45, 44), (64, 13, 14), (65, 46, 45), (64, 14, 15), (65, 47, 46), (64, 15, 16), (65, 48, 47), (64, 16, 17), (65, 49, 48), (64, 17, 18), (65, 50, 49), (64, 18, 19), (65, 51, 50), (64, 19, 20), (65, 52, 51), (64, 20, 21), (65, 53, 52), (64, 21, 22), (65, 54, 53), (64, 22, 23), (65, 55, 54), (64, 23, 24), (65, 56, 55), (64, 24, 25), (65, 57, 56), (64, 25, 26), (65, 58, 57), (64, 26, 27), (65, 59, 58), (64, 27, 28), (65, 60, 59), (64, 28, 29), (65, 61, 60), (64, 29, 30), (65, 62, 61), (64, 30, 31), (65, 63, 62), (31, 0, 64), (65, 32, 63), (0, 32, 33, 1), (1, 33, 34, 2), (2, 34, 35, 3), (3, 35, 36, 4), (4, 36, 37, 5), (5, 37, 38, 6), (6, 38, 39, 7), (7, 39, 40, 8), (8, 40, 41, 9), (9, 41, 42, 10), (10, 42, 43, 11), (11, 43, 44, 12), (12, 44, 45, 13), (13, 45, 46, 14), (14, 46, 47, 15), (15, 47, 48, 16), (16, 48, 49, 17), (17, 49, 50, 18), (18, 50, 51, 19), (19, 51, 52, 20), (20, 52, 53, 21), (21, 53, 54, 22), (22, 54, 55, 23), (23, 55, 56, 24), (24, 56, 57, 25), (25, 57, 58, 26), (26, 58, 59, 27), (27, 59, 60, 28), (28, 60, 61, 29), (29, 61, 62, 30), (30, 62, 63, 31), (32, 0, 31, 63)])
me_cylinder_004.materials.append(mat_underframe)
me_cylinder_004.use_remesh_preserve_volume = False
me_cylinder_004.use_remesh_preserve_attributes = False
me_cylinder_004.use_mirror_vertex_groups = False
me_cylinder_004.update()
me_cylinder_005 = bpy.data.meshes.new('Cylinder.005')
me_cylinder_005.from_pydata([(-26.9, 4.855, -6.183), (-26.95, 4.915, -6.183), (-26.99, 4.984, -6.183), (-27.01, 5.058, -6.183), (-27.02, 5.135, -6.183), (-27.01, 5.212, -6.183), (-26.99, 5.287, -6.183), (-26.95, 5.355, -6.183), (-26.9, 5.415, -6.183), (-26.84, 5.464, -6.183), (-26.77, 5.501, -6.183), (-26.7, 5.524, -6.183), (-26.62, 5.531, -6.183), (-26.54, 5.524, -6.183), (-26.47, 5.501, -6.183), (-26.4, 5.464, -6.183), (-26.34, 5.415, -6.183), (-26.29, 5.355, -6.183), (-26.25, 5.287, -6.183), (-26.23, 5.212, -6.183), (-26.22, 5.135, -6.183), (-26.23, 5.058, -6.183), (-26.25, 4.984, -6.183), (-26.29, 4.915, -6.183), (-26.34, 4.855, -6.183), (-26.4, 4.806, -6.183), (-26.47, 4.769, -6.183), (-26.54, 4.747, -6.183), (-26.62, 4.739, -6.183), (-26.7, 4.747, -6.183), (-26.77, 4.769, -6.183), (-26.84, 4.806, -6.183), (-26.9, 4.855, 6.357), (-26.95, 4.915, 6.357), (-26.99, 4.984, 6.357), (-27.01, 5.058, 6.357), (-27.02, 5.135, 6.357), (-27.01, 5.212, 6.357), (-26.99, 5.287, 6.357), (-26.95, 5.355, 6.357), (-26.9, 5.415, 6.357), (-26.84, 5.464, 6.357), (-26.77, 5.501, 6.357), (-26.7, 5.524, 6.357), (-26.62, 5.531, 6.357), (-26.54, 5.524, 6.357), (-26.47, 5.501, 6.357), (-26.4, 5.464, 6.357), (-26.34, 5.415, 6.357), (-26.29, 5.355, 6.357), (-26.25, 5.287, 6.357), (-26.23, 5.212, 6.357), (-26.22, 5.135, 6.357), (-26.23, 5.058, 6.357), (-26.25, 4.984, 6.357), (-26.29, 4.915, 6.357), (-26.34, 4.855, 6.357), (-26.4, 4.806, 6.357), (-26.47, 4.769, 6.357), (-26.54, 4.747, 6.357), (-26.62, 4.739, 6.357), (-26.7, 4.747, 6.357), (-26.77, 4.769, 6.357), (-26.84, 4.806, 6.357), (-26.62, 5.135, -6.183), (-26.62, 5.135, 6.357)], [], [(64, 0, 1), (65, 33, 32), (64, 1, 2), (65, 34, 33), (64, 2, 3), (65, 35, 34), (64, 3, 4), (65, 36, 35), (64, 4, 5), (65, 37, 36), (64, 5, 6), (65, 38, 37), (64, 6, 7), (65, 39, 38), (64, 7, 8), (65, 40, 39), (64, 8, 9), (65, 41, 40), (64, 9, 10), (65, 42, 41), (64, 10, 11), (65, 43, 42), (64, 11, 12), (65, 44, 43), (64, 12, 13), (65, 45, 44), (64, 13, 14), (65, 46, 45), (64, 14, 15), (65, 47, 46), (64, 15, 16), (65, 48, 47), (64, 16, 17), (65, 49, 48), (64, 17, 18), (65, 50, 49), (64, 18, 19), (65, 51, 50), (64, 19, 20), (65, 52, 51), (64, 20, 21), (65, 53, 52), (64, 21, 22), (65, 54, 53), (64, 22, 23), (65, 55, 54), (64, 23, 24), (65, 56, 55), (64, 24, 25), (65, 57, 56), (64, 25, 26), (65, 58, 57), (64, 26, 27), (65, 59, 58), (64, 27, 28), (65, 60, 59), (64, 28, 29), (65, 61, 60), (64, 29, 30), (65, 62, 61), (64, 30, 31), (65, 63, 62), (31, 0, 64), (65, 32, 63), (0, 32, 33, 1), (1, 33, 34, 2), (2, 34, 35, 3), (3, 35, 36, 4), (4, 36, 37, 5), (5, 37, 38, 6), (6, 38, 39, 7), (7, 39, 40, 8), (8, 40, 41, 9), (9, 41, 42, 10), (10, 42, 43, 11), (11, 43, 44, 12), (12, 44, 45, 13), (13, 45, 46, 14), (14, 46, 47, 15), (15, 47, 48, 16), (16, 48, 49, 17), (17, 49, 50, 18), (18, 50, 51, 19), (19, 51, 52, 20), (20, 52, 53, 21), (21, 53, 54, 22), (22, 54, 55, 23), (23, 55, 56, 24), (24, 56, 57, 25), (25, 57, 58, 26), (26, 58, 59, 27), (27, 59, 60, 28), (28, 60, 61, 29), (29, 61, 62, 30), (30, 62, 63, 31), (32, 0, 31, 63)])
me_cylinder_005.materials.append(mat_underframe)
me_cylinder_005.use_remesh_preserve_volume = False
me_cylinder_005.use_remesh_preserve_attributes = False
me_cylinder_005.use_mirror_vertex_groups = False
me_cylinder_005.update()
me_cylinder_002 = bpy.data.meshes.new('Cylinder.002')
me_cylinder_002.from_pydata([(-2.956, 0.2462, -0.5292), (-3.005, 0.3062, -0.5292), (-3.042, 0.3747, -0.5292), (-3.064, 0.449, -0.5292), (-3.072, 0.5262, -0.5292), (-3.064, 0.6035, -0.5292), (-3.042, 0.6778, -0.5292), (-3.005, 0.7462, -0.5292), (-2.956, 0.8062, -0.5292), (-2.896, 0.8555, -0.5292), (-2.828, 0.8921, -0.5292), (-2.753, 0.9146, -0.5292), (-2.676, 0.9222, -0.5292), (-2.599, 0.9146, -0.5292), (-2.524, 0.8921, -0.5292), (-2.456, 0.8555, -0.5292), (-2.396, 0.8062, -0.5292), (-2.347, 0.7462, -0.5292), (-2.31, 0.6778, -0.5292), (-2.288, 0.6035, -0.5292), (-2.28, 0.5262, -0.5292), (-2.288, 0.449, -0.5292), (-2.31, 0.3747, -0.5292), (-2.347, 0.3062, -0.5292), (-2.396, 0.2462, -0.5292), (-2.456, 0.197, -0.5292), (-2.524, 0.1604, -0.5292), (-2.599, 0.1379, -0.5292), (-2.676, 0.1302, -0.5292), (-2.753, 0.1379, -0.5292), (-2.828, 0.1604, -0.5292), (-2.896, 0.197, -0.5292), (-2.956, 0.2462, -0.5892), (-3.005, 0.3062, -0.5892), (-3.042, 0.3747, -0.5892), (-3.064, 0.449, -0.5892), (-3.072, 0.5262, -0.5892), (-3.064, 0.6035, -0.5892), (-3.042, 0.6778, -0.5892), (-3.005, 0.7462, -0.5892), (-2.956, 0.8062, -0.5892), (-2.896, 0.8555, -0.5892), (-2.828, 0.8921, -0.5892), (-2.753, 0.9146, -0.5892), (-2.676, 0.9222, -0.5892), (-2.599, 0.9146, -0.5892), (-2.524, 0.8921, -0.5892), (-2.456, 0.8555, -0.5892), (-2.396, 0.8062, -0.5892), (-2.347, 0.7462, -0.5892), (-2.31, 0.6778, -0.5892), (-2.288, 0.6035, -0.5892), (-2.28, 0.5262, -0.5892), (-2.288, 0.449, -0.5892), (-2.31, 0.3747, -0.5892), (-2.347, 0.3062, -0.5892), (-2.396, 0.2462, -0.5892), (-2.456, 0.197, -0.5892), (-2.524, 0.1604, -0.5892), (-2.599, 0.1379, -0.5892), (-2.676, 0.1302, -0.5892), (-2.753, 0.1379, -0.5892), (-2.828, 0.1604, -0.5892), (-2.896, 0.197, -0.5892), (-2.676, 0.5262, -0.5292), (-2.676, 0.5262, -0.5892)], [], [(64, 0, 1), (65, 33, 32), (64, 1, 2), (65, 34, 33), (64, 2, 3), (65, 35, 34), (64, 3, 4), (65, 36, 35), (64, 4, 5), (65, 37, 36), (64, 5, 6), (65, 38, 37), (64, 6, 7), (65, 39, 38), (64, 7, 8), (65, 40, 39), (64, 8, 9), (65, 41, 40), (64, 9, 10), (65, 42, 41), (64, 10, 11), (65, 43, 42), (64, 11, 12), (65, 44, 43), (64, 12, 13), (65, 45, 44), (64, 13, 14), (65, 46, 45), (64, 14, 15), (65, 47, 46), (64, 15, 16), (65, 48, 47), (64, 16, 17), (65, 49, 48), (64, 17, 18), (65, 50, 49), (64, 18, 19), (65, 51, 50), (64, 19, 20), (65, 52, 51), (64, 20, 21), (65, 53, 52), (64, 21, 22), (65, 54, 53), (64, 22, 23), (65, 55, 54), (64, 23, 24), (65, 56, 55), (64, 24, 25), (65, 57, 56), (64, 25, 26), (65, 58, 57), (64, 26, 27), (65, 59, 58), (64, 27, 28), (65, 60, 59), (64, 28, 29), (65, 61, 60), (64, 29, 30), (65, 62, 61), (64, 30, 31), (65, 63, 62), (31, 0, 64), (65, 32, 63), (0, 32, 33, 1), (1, 33, 34, 2), (2, 34, 35, 3), (3, 35, 36, 4), (4, 36, 37, 5), (5, 37, 38, 6), (6, 38, 39, 7), (7, 39, 40, 8), (8, 40, 41, 9), (9, 41, 42, 10), (10, 42, 43, 11), (11, 43, 44, 12), (12, 44, 45, 13), (13, 45, 46, 14), (14, 46, 47, 15), (15, 47, 48, 16), (16, 48, 49, 17), (17, 49, 50, 18), (18, 50, 51, 19), (19, 51, 52, 20), (20, 52, 53, 21), (21, 53, 54, 22), (22, 54, 55, 23), (23, 55, 56, 24), (24, 56, 57, 25), (25, 57, 58, 26), (26, 58, 59, 27), (27, 59, 60, 28), (28, 60, 61, 29), (29, 61, 62, 30), (30, 62, 63, 31), (32, 0, 31, 63)])
me_cylinder_002.materials.append(mat_wheel)
me_cylinder_002.use_remesh_preserve_volume = False
me_cylinder_002.use_remesh_preserve_attributes = False
me_cylinder_002.use_mirror_vertex_groups = False
me_cylinder_002.update()
me_cylinder_001 = bpy.data.meshes.new('Cylinder.001')
me_cylinder_001.from_pydata([(-2.956, 0.2427, 0.6039), (-3.005, 0.3027, 0.6039), (-3.042, 0.3711, 0.6039), (-3.064, 0.4454, 0.6039), (-3.072, 0.5227, 0.6039), (-3.064, 0.5999, 0.6039), (-3.042, 0.6742, 0.6039), (-3.005, 0.7427, 0.6039), (-2.956, 0.8027, 0.6039), (-2.896, 0.8519, 0.6039), (-2.828, 0.8885, 0.6039), (-2.753, 0.911, 0.6039), (-2.676, 0.9187, 0.6039), (-2.599, 0.911, 0.6039), (-2.524, 0.8885, 0.6039), (-2.456, 0.8519, 0.6039), (-2.396, 0.8027, 0.6039), (-2.347, 0.7427, 0.6039), (-2.31, 0.6742, 0.6039), (-2.288, 0.5999, 0.6039), (-2.28, 0.5227, 0.6039), (-2.288, 0.4454, 0.6039), (-2.31, 0.3711, 0.6039), (-2.347, 0.3027, 0.6039), (-2.396, 0.2427, 0.6039), (-2.456, 0.1934, 0.6039), (-2.524, 0.1568, 0.6039), (-2.599, 0.1343, 0.6039), (-2.676, 0.1267, 0.6039), (-2.753, 0.1343, 0.6039), (-2.828, 0.1568, 0.6039), (-2.896, 0.1934, 0.6039), (-2.956, 0.2427, 0.5439), (-3.005, 0.3027, 0.5439), (-3.042, 0.3711, 0.5439), (-3.064, 0.4454, 0.5439), (-3.072, 0.5227, 0.5439), (-3.064, 0.5999, 0.5439), (-3.042, 0.6742, 0.5439), (-3.005, 0.7427, 0.5439), (-2.956, 0.8027, 0.5439), (-2.896, 0.8519, 0.5439), (-2.828, 0.8885, 0.5439), (-2.753, 0.911, 0.5439), (-2.676, 0.9187, 0.5439), (-2.599, 0.911, 0.5439), (-2.524, 0.8885, 0.5439), (-2.456, 0.8519, 0.5439), (-2.396, 0.8027, 0.5439), (-2.347, 0.7427, 0.5439), (-2.31, 0.6742, 0.5439), (-2.288, 0.5999, 0.5439), (-2.28, 0.5227, 0.5439), (-2.288, 0.4454, 0.5439), (-2.31, 0.3711, 0.5439), (-2.347, 0.3027, 0.5439), (-2.396, 0.2427, 0.5439), (-2.456, 0.1934, 0.5439), (-2.524, 0.1568, 0.5439), (-2.599, 0.1343, 0.5439), (-2.676, 0.1267, 0.5439), (-2.753, 0.1343, 0.5439), (-2.828, 0.1568, 0.5439), (-2.896, 0.1934, 0.5439), (-2.676, 0.5227, 0.6039), (-2.676, 0.5227, 0.5439)], [], [(64, 0, 1), (65, 33, 32), (64, 1, 2), (65, 34, 33), (64, 2, 3), (65, 35, 34), (64, 3, 4), (65, 36, 35), (64, 4, 5), (65, 37, 36), (64, 5, 6), (65, 38, 37), (64, 6, 7), (65, 39, 38), (64, 7, 8), (65, 40, 39), (64, 8, 9), (65, 41, 40), (64, 9, 10), (65, 42, 41), (64, 10, 11), (65, 43, 42), (64, 11, 12), (65, 44, 43), (64, 12, 13), (65, 45, 44), (64, 13, 14), (65, 46, 45), (64, 14, 15), (65, 47, 46), (64, 15, 16), (65, 48, 47), (64, 16, 17), (65, 49, 48), (64, 17, 18), (65, 50, 49), (64, 18, 19), (65, 51, 50), (64, 19, 20), (65, 52, 51), (64, 20, 21), (65, 53, 52), (64, 21, 22), (65, 54, 53), (64, 22, 23), (65, 55, 54), (64, 23, 24), (65, 56, 55), (64, 24, 25), (65, 57, 56), (64, 25, 26), (65, 58, 57), (64, 26, 27), (65, 59, 58), (64, 27, 28), (65, 60, 59), (64, 28, 29), (65, 61, 60), (64, 29, 30), (65, 62, 61), (64, 30, 31), (65, 63, 62), (31, 0, 64), (65, 32, 63), (0, 32, 33, 1), (1, 33, 34, 2), (2, 34, 35, 3), (3, 35, 36, 4), (4, 36, 37, 5), (5, 37, 38, 6), (6, 38, 39, 7), (7, 39, 40, 8), (8, 40, 41, 9), (9, 41, 42, 10), (10, 42, 43, 11), (11, 43, 44, 12), (12, 44, 45, 13), (13, 45, 46, 14), (14, 46, 47, 15), (15, 47, 48, 16), (16, 48, 49, 17), (17, 49, 50, 18), (18, 50, 51, 19), (19, 51, 52, 20), (20, 52, 53, 21), (21, 53, 54, 22), (22, 54, 55, 23), (23, 55, 56, 24), (24, 56, 57, 25), (25, 57, 58, 26), (26, 58, 59, 27), (27, 59, 60, 28), (28, 60, 61, 29), (29, 61, 62, 30), (30, 62, 63, 31), (32, 0, 31, 63)])
me_cylinder_001.materials.append(mat_wheel)
me_cylinder_001.use_remesh_preserve_volume = False
me_cylinder_001.use_remesh_preserve_attributes = False
me_cylinder_001.use_mirror_vertex_groups = False
me_cylinder_001.update()
me_plane_002 = bpy.data.meshes.new('Plane.002')
me_plane_002.from_pydata([(0.9998, -0.2186, 1.043), (0.9998, -4.019, 1.043), (-1.0, -4.019, 1.043), (-1.0, -0.2186, 1.043), (-1.0, -0.2186, 1.143), (-1.0, -4.019, 1.143), (0.9998, -4.019, 1.143), (0.9998, -0.2186, 1.143)], [], [(0, 3, 2, 1), (2, 3, 4, 5), (3, 0, 7, 4), (0, 1, 6, 7), (1, 2, 5, 6), (5, 4, 7, 6)])
me_plane_002.materials.append(mat_underframe)
me_plane_002.use_remesh_preserve_volume = False
me_plane_002.use_remesh_preserve_attributes = False
me_plane_002.use_mirror_vertex_groups = False
me_plane_002.update()
me_sphere = bpy.data.meshes.new('Sphere')
me_sphere.from_pydata([(-1.333e-06, 1.25e-06, 31.62), (-22.88, 16.62, 14.14), (8.74, 26.9, 14.14), (28.28, 4.856e-07, 14.14), (-8.74, 26.9, -14.14), (22.88, 16.62, -14.14), (-28.28, -7.508e-07, -14.14), (1.432e-06, -1.515e-06, -31.62), (-13.45, 9.772, 26.9), (5.137, 15.81, 26.9), (-8.313, 25.58, 16.63), (-26.9, 5.941e-07, 16.63), (16.63, 1.043e-06, 26.9), (21.76, 15.81, 16.63), (-30.08, 9.772, -1.941e-06), (-18.59, 25.58, -2.13e-06), (4.973e-08, 31.62, -1.581e-06), (18.59, 25.58, -5.047e-07), (30.08, 9.772, 6.886e-07), (-21.76, 15.81, -16.63), (8.313, 25.58, -16.63), (26.9, -8.593e-07, -16.63), (-16.63, -1.308e-06, -26.9), (-5.137, 15.81, -26.9), (13.45, 9.772, -26.9), (-24.33, 17.68, -2.035e-06), (-20.73, 21.1, 7.071), (-21.46, 21.63, -2.082e-06), (-19.66, 23.34, 3.536), (-22.53, 19.39, 3.536), (-22.9, 19.65, -2.059e-06), (-20.02, 23.61, -2.106e-06), (-20.2, 22.22, 5.303), (-19.12, 24.46, 1.768), (-21.63, 20.25, 5.303), (-23.43, 18.53, 1.768), (-20.56, 22.49, 1.768), (-21.1, 21.37, 3.536), (-22.0, 20.51, 1.768), (-22.18, 20.64, -2.071e-06), (-20.74, 22.62, -2.094e-06), (-19.93, 22.78, 4.419), (-19.39, 23.9, 2.652), (-22.08, 19.82, 4.419), (-22.98, 18.96, 2.652), (-21.01, 22.06, 0.8839), (-20.11, 22.92, 2.652), (-21.82, 20.38, 3.536), (-20.38, 22.36, 3.536), (-21.73, 21.07, 0.8839), (-22.26, 19.95, 2.652), (-20.29, 23.05, 0.8839), (-19.57, 24.04, 0.8839), (-19.84, 23.48, 1.768), (-20.83, 21.93, 2.652), (-21.55, 20.94, 2.652), (-21.28, 21.5, 1.768), (-23.16, 19.09, 0.8839), (-22.45, 20.08, 0.8839), (-22.71, 19.52, 1.768), (-21.37, 20.81, 4.419), (-20.65, 21.8, 4.419), (-20.92, 21.24, 5.303), (-6.725, 4.886, 29.26), (-18.17, 13.2, 20.52), (2.569, 7.906, 29.26), (6.939, 21.36, 20.52), (0.2137, 26.24, 15.38), (-15.6, 21.1, 15.38), (-24.89, 8.312, 15.38), (-29.18, 4.886, -7.071), (-26.48, 13.2, 7.071), (-13.66, 26.24, -7.071), (4.37, 29.26, 7.071), (-4.37, 29.26, -7.071), (13.66, 26.24, 7.071), (20.73, 21.1, -7.071), (-25.02, 7.906, -15.38), (-15.25, 21.36, -15.38), (-0.2137, 26.24, -15.38), (15.6, 21.1, -15.38), (-22.45, -1.03e-06, -20.52), (-8.313, -1.412e-06, -29.26), (-6.939, 21.36, -20.52), (-2.569, 7.906, -29.26), (18.17, 13.2, -20.52), (6.725, 4.886, -29.26), (-10.88, 17.68, 21.76), (-4.156, 12.79, 26.9), (-1.588, 20.7, 21.76), (-20.17, 4.886, 21.76), (-28.49, 4.886, 8.313), (-4.156, 28.6, 8.313), (-13.45, 25.58, 8.313), (-9.294, 28.6, -1.855e-06), (-25.92, 12.79, -8.313), (-20.17, 20.7, -8.313), (4.156, 28.6, -8.313), (9.294, 28.6, -1.043e-06), (13.45, 25.58, -8.313), (-13.45, 15.81, -21.76), (-19.19, 7.906, -21.76), (-10.88, 7.906, -26.9), (10.88, 17.68, -21.76), (1.588, 20.7, -21.76), (4.156, 12.79, -26.9), (-19.08, 24.81, 0.4419)], [], [(9, 13, 12), (3, 12, 13), (18, 3, 13), (13, 17, 18), (21, 18, 5), (30, 25, 19), (26, 32, 10), (25, 35, 1), (34, 26, 1), (31, 40, 19), (40, 27, 19), (27, 39, 19), (39, 30, 19), (32, 41, 10), (41, 28, 10), (28, 42, 10), (42, 33, 10), (51, 36, 45), (45, 40, 51), (31, 51, 40), (40, 45, 27), (51, 31, 52), (52, 53, 51), (36, 51, 53), (53, 52, 33), (42, 28, 46), (46, 53, 42), (33, 42, 53), (53, 46, 36), (54, 36, 46), (46, 48, 54), (37, 54, 48), (48, 46, 28), (54, 37, 55), (55, 56, 54), (36, 54, 56), (56, 55, 38), (49, 27, 45), (45, 56, 49), (38, 49, 56), (56, 45, 36), (50, 38, 55), (55, 47, 50), (29, 50, 47), (47, 55, 37), (30, 57, 25), (57, 35, 25), (57, 30, 58), (58, 59, 57), (35, 57, 59), (59, 58, 38), (50, 29, 44), (44, 59, 50), (38, 50, 59), (59, 44, 35), (49, 38, 58), (58, 39, 49), (27, 49, 39), (39, 58, 30), (60, 34, 43), (43, 47, 60), (37, 60, 47), (47, 43, 29), (60, 37, 61), (61, 62, 60), (34, 60, 62), (62, 61, 32), (34, 62, 26), (62, 32, 26), (41, 32, 61), (61, 48, 41), (28, 41, 48), (48, 61, 37), (35, 44, 1), (44, 29, 1), (29, 43, 1), (43, 34, 1), (68, 10, 87), (87, 64, 68), (1, 68, 64), (64, 87, 8), (88, 8, 87), (87, 89, 88), (9, 88, 89), (89, 87, 10), (67, 2, 66), (66, 89, 67), (10, 67, 89), (89, 66, 9), (88, 9, 65), (65, 63, 88), (8, 88, 63), (65, 0, 63), (90, 11, 69), (69, 64, 90), (8, 90, 64), (64, 69, 1), (9, 66, 13), (66, 2, 13), (0, 65, 12), (65, 9, 12), (91, 14, 71), (71, 69, 91), (11, 91, 69), (69, 71, 1), (92, 16, 73), (73, 67, 92), (10, 92, 67), (67, 73, 2), (92, 10, 93), (93, 94, 92), (16, 92, 94), (94, 93, 15), (72, 4, 74), (74, 94, 72), (15, 72, 94), (94, 74, 16), (17, 76, 18), (76, 5, 18), (2, 75, 13), (75, 17, 13), (77, 19, 95), (95, 70, 77), (6, 77, 70), (70, 95, 14), (78, 4, 72), (72, 96, 78), (19, 78, 96), (96, 72, 15), (79, 20, 97), (97, 74, 79), (4, 79, 74), (74, 97, 16), (98, 16, 97), (97, 99, 98), (17, 98, 99), (99, 97, 20), (80, 5, 76), (76, 99, 80), (20, 80, 99), (99, 76, 17), (98, 17, 75), (75, 73, 98), (16, 98, 73), (73, 75, 2), (100, 23, 83), (83, 78, 100), (19, 100, 78), (78, 83, 4), (100, 19, 101), (101, 102, 100), (23, 100, 102), (102, 101, 22), (82, 7, 84), (84, 102, 82), (22, 82, 102), (102, 84, 23), (81, 22, 101), (101, 77, 81), (6, 81, 77), (77, 101, 19), (103, 24, 85), (85, 80, 103), (20, 103, 80), (80, 85, 5), (103, 20, 104), (104, 105, 103), (24, 103, 105), (105, 104, 23), (84, 7, 86), (86, 105, 84), (23, 84, 105), (105, 86, 24), (83, 23, 104), (104, 79, 83), (4, 83, 79), (79, 104, 20), (5, 85, 21), (85, 24, 21), (14, 95, 25), (95, 19, 25), (1, 71, 25), (71, 14, 25), (10, 68, 26), (68, 1, 26), (19, 96, 31), (96, 15, 31), (15, 93, 33), (93, 10, 33), (52, 106, 33), (106, 15, 33), (15, 106, 31), (106, 52, 31)])
me_sphere.use_remesh_preserve_volume = False
me_sphere.use_remesh_preserve_attributes = False
me_sphere.use_mirror_vertex_groups = False
me_sphere.update()
me_plane_002_mesh = bpy.data.meshes.new('Plane_002-mesh')
me_plane_002_mesh.from_pydata([(1.01, 6.985, 0.8426), (1.01, -4.015, 0.8426), (-0.9902, -4.015, 0.8426), (-0.9902, 6.985, 0.8426), (-0.9902, 6.985, 0.9426), (-0.9902, -4.015, 0.9426), (1.01, -4.015, 0.9426), (1.01, 6.985, 0.9426)], [], [(0, 3, 2, 1), (2, 3, 4, 5), (3, 0, 7, 4), (0, 1, 6, 7), (1, 2, 5, 6), (5, 4, 7, 6)])
me_plane_002_mesh.materials.append(mat_underframe_001)
me_plane_002_mesh.use_remesh_preserve_volume = False
me_plane_002_mesh.use_remesh_preserve_attributes = False
me_plane_002_mesh.use_mirror_vertex_groups = False
me_plane_002_mesh.update()

# ---- objects
ob_plane_018 = bpy.data.objects.new('Plane.018', me_plane_014)
ob_plane_017 = bpy.data.objects.new('Plane.017', me_plane_015)
ob_plane_016 = bpy.data.objects.new('Plane.016', me_plane_011)
ob_plane_015 = bpy.data.objects.new('Plane.015', me_plane_010)
ob_plane_014 = bpy.data.objects.new('Plane.014', me_plane_009)
ob_plane_013 = bpy.data.objects.new('Plane.013', me_plane_008)
ob_plane_012 = bpy.data.objects.new('Plane.012', me_plane_006)
ob_plane_007 = bpy.data.objects.new('Plane.007', me_plane_005)
ob_plane_006 = bpy.data.objects.new('Plane.006', me_plane_004)
ob_plane_004 = bpy.data.objects.new('Plane.004', me_plane_003)
ob_plane_003 = bpy.data.objects.new('Plane.003', me_plane_001)
ob_plane = bpy.data.objects.new('Plane', me_plane)
ob_plane_067 = bpy.data.objects.new('Plane.067', me_plane_088)
ob_plane_010 = bpy.data.objects.new('Plane.010', me_plane_087)
ob_plane_066 = bpy.data.objects.new('Plane.066', me_plane_086)
ob_plane_038 = bpy.data.objects.new('Plane.038', me_plane_047)
ob_plane_031 = bpy.data.objects.new('Plane.031', me_plane_040)
ob_plane_011 = bpy.data.objects.new('Plane.011', me_plane_036)
ob_plane_028 = bpy.data.objects.new('Plane.028', me_plane_035)
ob_plane_023 = bpy.data.objects.new('Plane.023', me_plane_024)
ob_plane_008 = bpy.data.objects.new('Plane.008', me_plane_019)
ob_plane_001 = bpy.data.objects.new('Plane.001', me_plane_013)
ob_plane_005 = bpy.data.objects.new('Plane.005', me_plane_012)
ob_plane_009 = bpy.data.objects.new('Plane.009', me_plane_007)
ob_cube_032 = bpy.data.objects.new('Cube.032', me_cube_076)
ob_cube_031 = bpy.data.objects.new('Cube.031', me_cube_075)
ob_cube_030 = bpy.data.objects.new('Cube.030', me_cube_074)
ob_cube_029 = bpy.data.objects.new('Cube.029', me_cube_073)
ob_cube_028 = bpy.data.objects.new('Cube.028', me_cube_072)
ob_cube_027 = bpy.data.objects.new('Cube.027', me_cube_071)
ob_cube_015 = bpy.data.objects.new('Cube.015', me_cube_060)
ob_cube_014 = bpy.data.objects.new('Cube.014', me_cube_059)
ob_cube_013 = bpy.data.objects.new('Cube.013', me_cube_058)
ob_cube_012 = bpy.data.objects.new('Cube.012', me_cube_057)
ob_cube_011 = bpy.data.objects.new('Cube.011', me_cube_056)
ob_cube_010 = bpy.data.objects.new('Cube.010', me_cube_055)
ob_cylinder_005 = bpy.data.objects.new('Cylinder.005', me_cylinder_014)
ob_cylinder_003 = bpy.data.objects.new('Cylinder.003', me_cylinder_013)
ob_cylinder = bpy.data.objects.new('Cylinder', me_cylinder_004)
ob_cylinder_004 = bpy.data.objects.new('Cylinder.004', me_cylinder_005)
ob_cylinder_002 = bpy.data.objects.new('Cylinder.002', me_cylinder_002)
ob_cylinder_001 = bpy.data.objects.new('Cylinder.001', me_cylinder_001)
ob_plane_002 = bpy.data.objects.new('Plane.002', me_plane_002)
ob_camera = bpy.data.objects.new('Camera', cam_camera_001)
ob_sphere = bpy.data.objects.new('Sphere', me_sphere)
ob_lamp_001 = bpy.data.objects.new('Lamp.001', light_lamp)
ob_plane_002_1 = bpy.data.objects.new('Plane_002', me_plane_002_mesh)

# ---- transforms, parenting, visibility, modifiers, constraints
ob_plane_018.location = (-1.886, -0.4601, 2.895e-05)
ob_plane_018.rotation_euler = (1.571, -0.0, 1.571)
ob_plane_018.scale = (0.8631, 0.8, 1.0)
ob_plane_018.lock_rotations_4d = False
ob_plane_018.empty_display_type = 'ARROWS'
ob_plane_018.color = (0.0, 0.0, 0.0, 1.0)
ob_plane_018.lineart.crease_threshold = 0.0
ob_plane_017.location = (-2.01, 0.7374, 2.895e-05)
ob_plane_017.rotation_euler = (1.571, -0.0, 1.571)
ob_plane_017.scale = (1.155, 0.8, 1.0)
ob_plane_017.lock_rotations_4d = False
ob_plane_017.empty_display_type = 'ARROWS'
ob_plane_017.color = (0.0, 0.0, 0.0, 1.0)
ob_plane_017.lineart.crease_threshold = 0.0
ob_plane_016.location = (-2.01, 0.7374, 2.895e-05)
ob_plane_016.rotation_euler = (1.571, -0.0, 1.571)
ob_plane_016.scale = (1.155, 0.8, 1.0)
ob_plane_016.lock_rotations_4d = False
ob_plane_016.empty_display_type = 'ARROWS'
ob_plane_016.color = (0.0, 0.0, 0.0, 1.0)
ob_plane_016.lineart.crease_threshold = 0.0
ob_plane_015.location = (-2.01, -0.4601, 2.895e-05)
ob_plane_015.rotation_euler = (1.571, -0.0, 1.571)
ob_plane_015.scale = (0.8631, 0.8, 1.0)
ob_plane_015.lock_rotations_4d = False
ob_plane_015.empty_display_type = 'ARROWS'
ob_plane_015.color = (0.0, 0.0, 0.0, 1.0)
ob_plane_015.lineart.crease_threshold = 0.0
ob_plane_014.location = (-2.01, -0.4601, 2.895e-05)
ob_plane_014.rotation_euler = (1.571, -0.0, 1.571)
ob_plane_014.scale = (0.8631, 0.8, 1.0)
ob_plane_014.lock_rotations_4d = False
ob_plane_014.empty_display_type = 'ARROWS'
ob_plane_014.color = (0.0, 0.0, 0.0, 1.0)
ob_plane_014.lineart.crease_threshold = 0.0
ob_plane_013.location = (-2.01, 0.7374, 2.895e-05)
ob_plane_013.rotation_euler = (1.571, -0.0, 1.571)
ob_plane_013.scale = (1.155, 0.8, 1.0)
ob_plane_013.lock_rotations_4d = False
ob_plane_013.empty_display_type = 'ARROWS'
ob_plane_013.color = (0.0, 0.0, 0.0, 1.0)
ob_plane_013.lineart.crease_threshold = 0.0
ob_plane_012.location = (-2.01, 2.585, 2.895e-05)
ob_plane_012.rotation_euler = (1.571, -0.0, 1.571)
ob_plane_012.scale = (1.155, 0.8, 1.0)
ob_plane_012.lock_rotations_4d = False
ob_plane_012.empty_display_type = 'ARROWS'
ob_plane_012.color = (0.0, 0.0, 0.0, 1.0)
ob_plane_012.lineart.crease_threshold = 0.0
ob_plane_007.location = (-2.01, 2.585, 2.895e-05)
ob_plane_007.rotation_euler = (1.571, -0.0, 1.571)
ob_plane_007.scale = (1.155, 0.8, 1.0)
ob_plane_007.lock_rotations_4d = False
ob_plane_007.empty_display_type = 'ARROWS'
ob_plane_007.color = (0.0, 0.0, 0.0, 1.0)
ob_plane_007.lineart.crease_threshold = 0.0
ob_plane_006.location = (-2.01, 2.585, 2.895e-05)
ob_plane_006.rotation_euler = (1.571, -0.0, 1.571)
ob_plane_006.scale = (1.155, 0.8, 1.0)
ob_plane_006.lock_rotations_4d = False
ob_plane_006.empty_display_type = 'ARROWS'
ob_plane_006.color = (0.0, 0.0, 0.0, 1.0)
ob_plane_006.lineart.crease_threshold = 0.0
ob_plane_004.location = (1.997e-05, 2.585, 2.895e-05)
ob_plane_004.rotation_euler = (1.571, -0.0, 1.571)
ob_plane_004.scale = (1.155, 0.8, 1.0)
ob_plane_004.lock_rotations_4d = False
ob_plane_004.empty_display_type = 'ARROWS'
ob_plane_004.color = (0.0, 0.0, 0.0, 1.0)
ob_plane_004.lineart.crease_threshold = 0.0
ob_plane_003.location = (1.997e-05, 2.585, 2.895e-05)
ob_plane_003.rotation_euler = (1.571, -0.0, 1.571)
ob_plane_003.scale = (1.155, 0.8, 1.0)
ob_plane_003.lock_rotations_4d = False
ob_plane_003.empty_display_type = 'ARROWS'
ob_plane_003.color = (0.0, 0.0, 0.0, 1.0)
ob_plane_003.lineart.crease_threshold = 0.0
ob_plane.location = (1.997e-05, 2.585, 2.895e-05)
ob_plane.rotation_euler = (1.571, -0.0, 1.571)
ob_plane.scale = (1.155, 0.8, 1.0)
ob_plane.lock_rotations_4d = False
ob_plane.empty_display_type = 'ARROWS'
ob_plane.color = (0.0, 0.0, 0.0, 1.0)
ob_plane.lineart.crease_threshold = 0.0
ob_plane_067.location = (1.997e-05, -0.4601, 2.895e-05)
ob_plane_067.rotation_euler = (1.571, -0.0, -0.0)
ob_plane_067.scale = (1.0, 0.8, 0.8631)
ob_plane_067.lock_rotations_4d = False
ob_plane_067.empty_display_type = 'ARROWS'
ob_plane_067.color = (0.0, 0.0, 0.0, 1.0)
ob_plane_067.lineart.crease_threshold = 0.0
ob_plane_010.location = (1.997e-05, -0.4601, 2.895e-05)
ob_plane_010.rotation_euler = (1.571, -0.0, -0.0)
ob_plane_010.scale = (1.0, 0.8, 0.8631)
ob_plane_010.lock_rotations_4d = False
ob_plane_010.empty_display_type = 'ARROWS'
ob_plane_010.color = (0.0, 0.0, 0.0, 1.0)
ob_plane_010.lineart.crease_threshold = 0.0
ob_plane_066.location = (1.997e-05, -0.4601, 2.895e-05)
ob_plane_066.rotation_euler = (1.571, -0.0, -0.0)
ob_plane_066.scale = (1.0, 0.8, 0.8631)
ob_plane_066.lock_rotations_4d = False
ob_plane_066.empty_display_type = 'ARROWS'
ob_plane_066.color = (0.0, 0.0, 0.0, 1.0)
ob_plane_066.lineart.crease_threshold = 0.0
ob_plane_038.location = (1.997e-05, -0.4601, 2.895e-05)
ob_plane_038.rotation_euler = (1.571, -0.0, 1.571)
ob_plane_038.scale = (0.8631, 0.8, -1.0)
ob_plane_038.lock_rotations_4d = False
ob_plane_038.empty_display_type = 'ARROWS'
ob_plane_038.color = (0.0, 0.0, 0.0, 1.0)
ob_plane_038.lineart.crease_threshold = 0.0
ob_plane_031.location = (1.997e-05, -0.4601, 2.895e-05)
ob_plane_031.rotation_euler = (1.571, -0.0, 1.571)
ob_plane_031.scale = (0.8631, 0.8, 1.0)
ob_plane_031.lock_rotations_4d = False
ob_plane_031.empty_display_type = 'ARROWS'
ob_plane_031.color = (0.0, 0.0, 0.0, 1.0)
ob_plane_031.lineart.crease_threshold = 0.0
ob_plane_011.location = (1.997e-05, 0.7374, 2.895e-05)
ob_plane_011.rotation_euler = (1.571, -0.0, 1.571)
ob_plane_011.scale = (1.155, 0.8, 1.0)
ob_plane_011.lock_rotations_4d = False
ob_plane_011.empty_display_type = 'ARROWS'
ob_plane_011.color = (0.0, 0.0, 0.0, 1.0)
ob_plane_011.lineart.crease_threshold = 0.0
ob_plane_028.location = (1.997e-05, -0.4601, 2.895e-05)
ob_plane_028.scale = (1.0, 0.8631, 0.8)
ob_plane_028.lock_rotations_4d = False
ob_plane_028.empty_display_type = 'ARROWS'
ob_plane_028.color = (0.0, 0.0, 0.0, 1.0)
ob_plane_028.lineart.crease_threshold = 0.0
ob_plane_023.location = (1.997e-05, -0.4601, 2.895e-05)
ob_plane_023.rotation_euler = (1.571, -0.0, 1.571)
ob_plane_023.scale = (0.8631, 0.8, 1.0)
ob_plane_023.lock_rotations_4d = False
ob_plane_023.empty_display_type = 'ARROWS'
ob_plane_023.color = (0.0, 0.0, 0.0, 1.0)
ob_plane_023.lineart.crease_threshold = 0.0
ob_plane_008.location = (1.997e-05, -0.4601, 2.895e-05)
ob_plane_008.rotation_euler = (1.571, -0.0, 1.571)
ob_plane_008.scale = (0.8631, 0.8, 1.0)
ob_plane_008.lock_rotations_4d = False
ob_plane_008.empty_display_type = 'ARROWS'
ob_plane_008.color = (0.0, 0.0, 0.0, 1.0)
ob_plane_008.lineart.crease_threshold = 0.0
ob_plane_001.location = (1.997e-05, 0.7374, 2.895e-05)
ob_plane_001.rotation_euler = (1.571, -0.0, 1.571)
ob_plane_001.scale = (1.155, 0.8, 1.0)
ob_plane_001.lock_rotations_4d = False
ob_plane_001.empty_display_type = 'ARROWS'
ob_plane_001.color = (0.0, 0.0, 0.0, 1.0)
ob_plane_001.lineart.crease_threshold = 0.0
ob_plane_005.location = (1.997e-05, 0.7374, 2.895e-05)
ob_plane_005.rotation_euler = (1.571, -0.0, 1.571)
ob_plane_005.scale = (1.155, 0.8, 1.0)
ob_plane_005.lock_rotations_4d = False
ob_plane_005.empty_display_type = 'ARROWS'
ob_plane_005.color = (0.0, 0.0, 0.0, 1.0)
ob_plane_005.lineart.crease_threshold = 0.0
ob_plane_009.location = (1.997e-05, -0.4601, 2.895e-05)
ob_plane_009.rotation_euler = (1.571, -0.0, -0.0)
ob_plane_009.scale = (1.0, 0.8, 0.8631)
ob_plane_009.lock_rotations_4d = False
ob_plane_009.empty_display_type = 'ARROWS'
ob_plane_009.color = (0.0, 0.0, 0.0, 1.0)
ob_plane_009.lineart.crease_threshold = 0.0
ob_cube_032.location = (-0.09998, -0.753, 2.895e-05)
ob_cube_032.rotation_euler = (1.571, 1.51e-07, 1.571)
ob_cube_032.scale = (0.8631, 0.8, -1.0)
ob_cube_032.lock_rotations_4d = False
ob_cube_032.empty_display_type = 'ARROWS'
ob_cube_032.color = (0.0, 0.0, 0.0, 1.0)
ob_cube_032.lineart.crease_threshold = 0.0
ob_cube_031.location = (-0.09998, -0.753, 2.895e-05)
ob_cube_031.rotation_euler = (1.571, 1.51e-07, 1.571)
ob_cube_031.scale = (0.8631, 0.8, -1.0)
ob_cube_031.lock_rotations_4d = False
ob_cube_031.empty_display_type = 'ARROWS'
ob_cube_031.color = (0.0, 0.0, 0.0, 1.0)
ob_cube_031.lineart.crease_threshold = 0.0
ob_cube_030.location = (-0.09998, -0.753, 2.895e-05)
ob_cube_030.rotation_euler = (1.571, 1.51e-07, 1.571)
ob_cube_030.scale = (-0.8631, 0.8, -1.0)
ob_cube_030.lock_rotations_4d = False
ob_cube_030.empty_display_type = 'ARROWS'
ob_cube_030.color = (0.0, 0.0, 0.0, 1.0)
ob_cube_030.lineart.crease_threshold = 0.0
ob_cube_029.location = (-0.09998, -0.2473, 2.895e-05)
ob_cube_029.rotation_euler = (1.571, 1.51e-07, 1.571)
ob_cube_029.scale = (-0.8631, 0.8, -1.0)
ob_cube_029.lock_rotations_4d = False
ob_cube_029.empty_display_type = 'ARROWS'
ob_cube_029.color = (0.0, 0.0, 0.0, 1.0)
ob_cube_029.lineart.crease_threshold = 0.0
ob_cube_028.location = (-0.09998, -0.2473, 2.895e-05)
ob_cube_028.rotation_euler = (1.571, 1.51e-07, 1.571)
ob_cube_028.scale = (0.8631, 0.8, -1.0)
ob_cube_028.lock_rotations_4d = False
ob_cube_028.empty_display_type = 'ARROWS'
ob_cube_028.color = (0.0, 0.0, 0.0, 1.0)
ob_cube_028.lineart.crease_threshold = 0.0
ob_cube_027.location = (-0.09998, -0.2473, 2.895e-05)
ob_cube_027.rotation_euler = (1.571, 1.51e-07, 1.571)
ob_cube_027.scale = (0.8631, 0.8, -1.0)
ob_cube_027.lock_rotations_4d = False
ob_cube_027.empty_display_type = 'ARROWS'
ob_cube_027.color = (0.0, 0.0, 0.0, 1.0)
ob_cube_027.lineart.crease_threshold = 0.0
ob_cube_015.location = (0.1, -0.2473, 2.895e-05)
ob_cube_015.rotation_euler = (1.571, 1.51e-07, 1.571)
ob_cube_015.scale = (0.8631, 0.8, 1.0)
ob_cube_015.lock_rotations_4d = False
ob_cube_015.empty_display_type = 'ARROWS'
ob_cube_015.color = (0.0, 0.0, 0.0, 1.0)
ob_cube_015.lineart.crease_threshold = 0.0
ob_cube_014.location = (0.1, -0.2473, 2.895e-05)
ob_cube_014.rotation_euler = (1.571, 1.51e-07, 1.571)
ob_cube_014.scale = (0.8631, 0.8, 1.0)
ob_cube_014.lock_rotations_4d = False
ob_cube_014.empty_display_type = 'ARROWS'
ob_cube_014.color = (0.0, 0.0, 0.0, 1.0)
ob_cube_014.lineart.crease_threshold = 0.0
ob_cube_013.location = (0.1, -0.2473, 2.895e-05)
ob_cube_013.rotation_euler = (1.571, 1.51e-07, 1.571)
ob_cube_013.scale = (-0.8631, 0.8, 1.0)
ob_cube_013.lock_rotations_4d = False
ob_cube_013.empty_display_type = 'ARROWS'
ob_cube_013.color = (0.0, 0.0, 0.0, 1.0)
ob_cube_013.lineart.crease_threshold = 0.0
ob_cube_012.location = (0.1, -0.753, 2.895e-05)
ob_cube_012.rotation_euler = (1.571, 1.51e-07, 1.571)
ob_cube_012.scale = (-0.8631, 0.8, 1.0)
ob_cube_012.lock_rotations_4d = False
ob_cube_012.empty_display_type = 'ARROWS'
ob_cube_012.color = (0.0, 0.0, 0.0, 1.0)
ob_cube_012.lineart.crease_threshold = 0.0
ob_cube_011.location = (0.1, -0.753, 2.895e-05)
ob_cube_011.rotation_euler = (1.571, 1.51e-07, 1.571)
ob_cube_011.scale = (0.8631, 0.8, 1.0)
ob_cube_011.lock_rotations_4d = False
ob_cube_011.empty_display_type = 'ARROWS'
ob_cube_011.color = (0.0, 0.0, 0.0, 1.0)
ob_cube_011.lineart.crease_threshold = 0.0
ob_cube_010.location = (0.1, -0.753, 2.895e-05)
ob_cube_010.rotation_euler = (1.571, 1.51e-07, 1.571)
ob_cube_010.scale = (0.8631, 0.8, 1.0)
ob_cube_010.lock_rotations_4d = False
ob_cube_010.empty_display_type = 'ARROWS'
ob_cube_010.color = (0.0, 0.0, 0.0, 1.0)
ob_cube_010.lineart.crease_threshold = 0.0
ob_cylinder_005.location = (0.2, -0.2473, 2.895e-05)
ob_cylinder_005.rotation_euler = (1.571, 1.51e-07, 1.571)
ob_cylinder_005.scale = (0.8631, 0.8, 1.0)
ob_cylinder_005.lock_rotations_4d = False
ob_cylinder_005.empty_display_type = 'ARROWS'
ob_cylinder_005.color = (0.0, 0.0, 0.0, 1.0)
ob_cylinder_005.lineart.crease_threshold = 0.0
ob_cylinder_003.location = (-0.2, -0.2473, 2.895e-05)
ob_cylinder_003.rotation_euler = (1.571, 1.51e-07, 1.571)
ob_cylinder_003.scale = (0.8631, 0.8, 1.0)
ob_cylinder_003.lock_rotations_4d = False
ob_cylinder_003.empty_display_type = 'ARROWS'
ob_cylinder_003.color = (0.0, 0.0, 0.0, 1.0)
ob_cylinder_003.lineart.crease_threshold = 0.0
ob_cylinder.location = (1.997e-05, -0.2473, 2.895e-05)
ob_cylinder.rotation_euler = (1.571, 1.51e-07, 1.571)
ob_cylinder.scale = (0.08631, 0.08, 0.1)
ob_cylinder.lock_rotations_4d = False
ob_cylinder.empty_display_type = 'ARROWS'
ob_cylinder.color = (0.0, 0.0, 0.0, 1.0)
ob_cylinder.lineart.crease_threshold = 0.0
ob_cylinder_004.location = (1.997e-05, -0.753, 2.895e-05)
ob_cylinder_004.rotation_euler = (1.571, 1.51e-07, 1.571)
ob_cylinder_004.scale = (0.08631, 0.08, 0.1)
ob_cylinder_004.lock_rotations_4d = False
ob_cylinder_004.empty_display_type = 'ARROWS'
ob_cylinder_004.color = (0.0, 0.0, 0.0, 1.0)
ob_cylinder_004.lineart.crease_threshold = 0.0
ob_cylinder_002.location = (-0.2, -0.753, 2.895e-05)
ob_cylinder_002.rotation_euler = (1.571, 1.51e-07, 1.571)
ob_cylinder_002.scale = (0.8631, 0.8, 1.0)
ob_cylinder_002.lock_rotations_4d = False
ob_cylinder_002.empty_display_type = 'ARROWS'
ob_cylinder_002.color = (0.0, 0.0, 0.0, 1.0)
ob_cylinder_002.lineart.crease_threshold = 0.0
ob_cylinder_001.location = (0.2, -0.753, 2.895e-05)
ob_cylinder_001.rotation_euler = (1.571, 1.51e-07, 1.571)
ob_cylinder_001.scale = (0.8631, 0.8, 1.0)
ob_cylinder_001.lock_rotations_4d = False
ob_cylinder_001.empty_display_type = 'ARROWS'
ob_cylinder_001.color = (0.0, 0.0, 0.0, 1.0)
ob_cylinder_001.lineart.crease_threshold = 0.0
ob_plane_002.location = (1.997e-05, -0.4601, 2.895e-05)
ob_plane_002.rotation_euler = (1.49e-08, -1.49e-08, -18.85)
ob_plane_002.scale = (1.0, 0.8631, 0.8)
ob_plane_002.lock_rotations_4d = False
ob_plane_002.empty_display_type = 'ARROWS'
ob_plane_002.color = (0.0, 0.0, 0.0, 1.0)
ob_plane_002.lineart.crease_threshold = 0.0
ob_camera.location = (10.0, -10.0, 10.0)
ob_camera.rotation_euler = (1.047, 0.0, 0.7854)
ob_camera.lock_rotations_4d = False
ob_camera.empty_display_type = 'ARROWS'
ob_camera.color = (0.0, 0.0, 0.0, 1.0)
ob_camera.lineart.crease_threshold = 0.0
ob_sphere.location = (-0.02993, 0.1261, 0.07312)
ob_sphere.rotation_euler = (1.571, -0.0, 1.571)
ob_sphere.lock_rotations_4d = False
ob_sphere.empty_display_type = 'ARROWS'
ob_sphere.color = (0.0, 0.0, 0.0, 1.0)
ob_sphere.show_instancer_for_render = False
ob_sphere.instance_type = 'VERTS'
ob_sphere.use_instance_vertices_rotation = True
ob_sphere.lineart.crease_threshold = 0.0
ob_lamp_001.parent = ob_sphere
ob_lamp_001.matrix_parent_inverse = Matrix(((-4.371e-08, 1.0, -2.118e-22, -0.1261), (4.371e-08, 1.911e-15, 1.0, -0.07312), (1.0, 4.371e-08, -4.371e-08, 0.02993), (0.0, 0.0, 0.0, 1.0)))
ob_lamp_001.location = (-0.02993, 0.1261, 0.07312)
ob_lamp_001.rotation_euler = (1.571, -0.0, 1.571)
ob_lamp_001.lock_rotations_4d = False
ob_lamp_001.empty_display_type = 'ARROWS'
ob_lamp_001.color = (0.0, 0.0, 0.0, 1.0)
ob_lamp_001.lineart.crease_threshold = 0.0
ob_plane_002_1.location = (0.0, -2.346, 0.09604)
ob_plane_002_1.scale = (1.0, 0.3, 1.0)
ob_plane_002_1.lineart.crease_threshold = 0.0

# ---- collection membership
col_collection_1.objects.link(ob_plane_018)
col_collection_1.objects.link(ob_plane_017)
col_collection_1.objects.link(ob_plane_016)
col_collection_1.objects.link(ob_plane_015)
col_collection_1.objects.link(ob_plane_014)
col_collection_1.objects.link(ob_plane_013)
col_collection_1.objects.link(ob_plane_012)
col_collection_1.objects.link(ob_plane_007)
col_collection_1.objects.link(ob_plane_006)
col_collection_1.objects.link(ob_plane_004)
col_collection_1.objects.link(ob_plane_003)
col_collection_1.objects.link(ob_plane)
col_collection_1.objects.link(ob_plane_067)
col_collection_1.objects.link(ob_plane_010)
col_collection_1.objects.link(ob_plane_066)
col_collection_1.objects.link(ob_plane_038)
col_collection_1.objects.link(ob_plane_031)
col_collection_1.objects.link(ob_plane_011)
col_collection_1.objects.link(ob_plane_028)
col_collection_1.objects.link(ob_plane_023)
col_collection_1.objects.link(ob_plane_008)
col_collection_1.objects.link(ob_plane_001)
col_collection_1.objects.link(ob_plane_005)
col_collection_1.objects.link(ob_plane_009)
col_collection_1.objects.link(ob_cube_032)
col_collection_1.objects.link(ob_cube_031)
col_collection_1.objects.link(ob_cube_030)
col_collection_1.objects.link(ob_cube_029)
col_collection_1.objects.link(ob_cube_028)
col_collection_1.objects.link(ob_cube_027)
col_collection_1.objects.link(ob_cube_015)
col_collection_1.objects.link(ob_cube_014)
col_collection_1.objects.link(ob_cube_013)
col_collection_1.objects.link(ob_cube_012)
col_collection_1.objects.link(ob_cube_011)
col_collection_1.objects.link(ob_cube_010)
col_collection_1.objects.link(ob_cylinder_005)
col_collection_1.objects.link(ob_cylinder_003)
col_collection_1.objects.link(ob_cylinder)
col_collection_1.objects.link(ob_cylinder_004)
col_collection_1.objects.link(ob_cylinder_002)
col_collection_1.objects.link(ob_cylinder_001)
col_collection_1.objects.link(ob_plane_002)
col_collection_2.objects.link(ob_camera)
col_collection_3.objects.link(ob_sphere)
col_collection_3.objects.link(ob_lamp_001)
col_collection_11.objects.link(ob_plane_002_1)

# ---- scene / render settings (as saved in the file)
scene.camera = ob_camera
scene.frame_start = 1; scene.frame_end = 250; scene.frame_set(1)
scene.render.engine = 'BLENDER_EEVEE_NEXT'
scene.render.image_settings.color_mode = 'RGB'
scene.render.image_settings.compression = 90
scene.render.resolution_x = 128
scene.render.resolution_y = 128
scene.render.pixel_aspect_x = 100.0
scene.render.pixel_aspect_y = 100.0
scene.render.fps = 25
scene.render.dither_intensity = 0.0
scene.render.use_compositing = False
scene.render.use_sequencer = False
scene.render.bake_margin = 2
scene.render.bake_bias = 0.0
scene.render.use_stamp_time = False
scene.render.use_stamp_date = False
scene.render.use_stamp_frame = False
scene.render.use_stamp_camera = False
scene.render.use_stamp_scene = False
scene.render.use_stamp_filename = False
scene.render.use_stamp_render_time = False
scene.render.stamp_font_size = 0
scene.cycles.use_denoising = False
scene.cycles.samples = 10
scene.cycles.sampling_pattern = 'TABULATED_SOBOL'
scene.cycles.light_sampling_threshold = 0.0
scene.cycles.use_adaptive_sampling = False
scene.cycles.use_light_tree = False
scene.cycles.blur_glossy = 0.0
scene.cycles.volume_bounces = 1
scene.cycles.pixel_filter_type = 'GAUSSIAN'
scene.cycles.sample_clamp_indirect = 0.0
scene.view_settings.view_transform = 'Raw'
bpy.context.view_layer.update()
